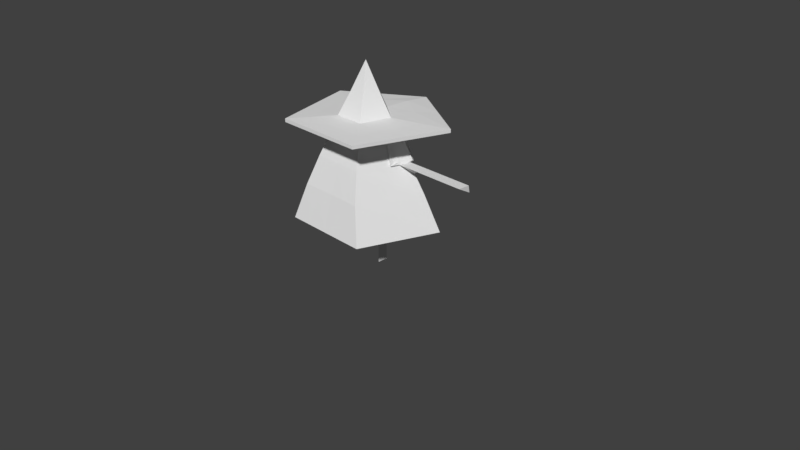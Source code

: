# Source: witch0-6b.blend  (saved by Blender 2.79.0; exported with 4.5.12 LTS)
import bpy
from mathutils import Matrix  # noqa: F401  (used for matrix-valued properties, if any)

bpy.ops.wm.read_factory_settings(use_empty=True)
scene = bpy.context.scene
scene.name = 'Scene'

# ---- collections
col_collection_1 = bpy.data.collections.new('Collection 1'); scene.collection.children.link(col_collection_1)

# ---- materials (node trees are filled in below, after node groups)
mat_material_001 = bpy.data.materials.new('Material.001')
mat_material_001.alpha_threshold = 0.0
mat_material_001.use_transparent_shadow = False
mat_material_001.roughness = 0.5
mat_material_001.specular_intensity = 0.6677

# ---- material node trees

# ---- world
world_world = bpy.data.worlds.new('World'); scene.world = world_world
world_world.color = (0.05088, 0.05088, 0.05088)
world_world.use_sun_shadow = False
world_world.sun_shadow_jitter_overblur = 0.0
world_world.cycles.sampling_method = 'MANUAL'

# ---- cameras
cam_camera = bpy.data.cameras.new('Camera')
cam_camera.clip_end = 100.0
cam_camera.lens = 35.0
cam_camera.sensor_width = 32.0
cam_camera.sensor_height = 18.0
cam_camera.ortho_scale = 7.314
cam_camera.dof.focus_distance = 0.0
cam_camera.dof.aperture_fstop = 128.0

# ---- meshes
me_cone_006 = bpy.data.meshes.new('Cone.006')
me_cone_006.from_pydata([(-1.04, 0.2017, 1.294), (-1.043, 0.1799, 1.388), (-1.303, 0.2017, 1.294), (-1.303, 0.02928, 1.388), (-1.307, 0.1799, 1.388), (-1.339, 0.2017, 1.294), (-1.339, 0.02928, 1.388), (-1.343, 0.1799, 1.388), (-1.378, 0.2017, 1.294), (-1.378, 0.02928, 1.388), (-1.383, 0.1799, 1.388), (-1.499, 0.2017, 1.294), (-1.499, 0.02928, 1.388), (-1.504, 0.1799, 1.388), (-0.252, -0.06269, 0.7989), (-0.252, 0.07394, 0.7989), (-0.1553, 0.07624, 0.7989), (-0.252, -0.06269, 0.3698), (-0.252, 0.07394, 0.3698), (-0.1553, 0.07624, 0.3698), (-0.252, -0.06269, 0.3313), (-0.252, 0.07394, 0.3313), (-0.1553, 0.07624, 0.3313), (-0.252, -0.06269, 0.2899), (-0.252, 0.07394, 0.2899), (-0.1553, 0.07624, 0.2899), (-0.252, -0.06269, 0.2486), (-0.252, 0.07394, 0.2486), (-0.1553, 0.07624, 0.2486), (-0.1553, 0.07624, 0.06228), (1.043, 0.1799, 1.388), (1.303, 0.2017, 1.294), (1.303, 0.02928, 1.388), (1.307, 0.1799, 1.388), (1.339, 0.2017, 1.294), (1.339, 0.02928, 1.388), (1.343, 0.1799, 1.388), (1.378, 0.2017, 1.294), (1.378, 0.02928, 1.388), (1.383, 0.1799, 1.388), (1.499, 0.2017, 1.294), (1.499, 0.02928, 1.388), (1.504, 0.1799, 1.388), (0.252, -0.06269, 0.7989), (0.252, 0.07394, 0.7989), (0.1553, 0.07624, 0.7989), (0.252, -0.06269, 0.3698), (0.252, 0.07394, 0.3698), (0.1553, 0.07624, 0.3698), (0.252, -0.06269, 0.3313), (0.252, 0.07394, 0.3313), (0.1553, 0.07624, 0.3313), (0.252, -0.06269, 0.2899), (0.252, 0.07394, 0.2899), (0.1553, 0.07624, 0.2899), (0.252, -0.06269, 0.2486), (0.252, 0.07394, 0.2486), (0.1553, 0.07624, 0.2486), (0.1553, 0.07624, 0.06228), (-0.252, -0.06269, 0.06228), (-0.252, 0.07394, 0.06228), (0.252, -0.06269, 0.06228), (0.252, 0.07394, 0.06228), (-0.2213, -0.3046, 1.8), (0.2213, -0.3046, 1.8), (0.0, -0.3046, 1.8), (0.0, -0.4711, 1.388), (-1.04, 0.02928, 1.388), (1.04, 0.2017, 1.294), (1.04, 0.02928, 1.388), (-0.4665, -0.08883, 1.388), (-0.2601, -0.358, 1.668), (-0.3714, -0.09778, 1.605), (0.26, -0.3578, 1.669), (0.4737, -0.06646, 1.388), (0.3876, -0.03441, 1.616), (-0.2213, -0.3046, 1.8), (-0.3581, 0.1164, 1.8), (-0.5538, 0.1799, 1.388), (-0.5048, 0.02928, 1.388), (0.0, 0.3693, 1.814), (0.2213, -0.3046, 1.8), (0.3581, 0.1164, 1.8), (0.0, 0.5806, 1.392), (0.5048, 0.02928, 1.388), (0.5538, 0.1799, 1.388), (-0.4665, -0.08883, 1.388), (-0.2601, -0.358, 1.668), (-0.3714, -0.09778, 1.605), (0.26, -0.3578, 1.669), (0.4737, -0.06646, 1.388), (0.3876, -0.03441, 1.616), (-0.3943, 0.1405, 1.764), (-0.003926, 0.4667, 1.778), (-0.009471, 0.6307, 1.43), (-0.2465, -0.3519, 1.769), (-0.593, 0.2097, 1.385), (-0.5127, 0.03075, 1.428), (-0.4804, -0.06729, 1.41), (0.3993, 0.14, 1.778), (0.257, -0.3415, 1.768), (0.5731, 0.2124, 1.412), (0.5228, 0.03577, 1.422), (0.4953, -0.02167, 1.423), (-0.2804, -0.3759, 1.694), (-0.3916, -0.08303, 1.632), (0.2759, -0.3729, 1.695), (0.4131, -0.009246, 1.647), (-0.1998, 0.309, 1.787), (-0.0009532, 0.5738, 1.611), (-0.3282, -0.1118, 1.765), (-0.4757, 0.1718, 1.59), (-0.5407, 0.1367, 1.419), (-0.2908, 0.4318, 1.42), (-0.4897, -0.03564, 1.434), (0.2001, 0.2974, 1.77), (0.3163, -0.1138, 1.774), (0.4711, 0.19, 1.591), (0.5496, 0.1292, 1.418), (0.2843, 0.4387, 1.421), (0.5173, -0.01258, 1.411), (-0.2674, -0.3603, 1.718), (-0.3318, -0.2549, 1.67), (-0.4524, -0.07594, 1.502), (0.2764, -0.3521, 1.726), (0.3247, -0.2258, 1.687), (0.4574, -0.03585, 1.494), (0.2432, 0.3717, 1.604), (-0.2444, 0.3627, 1.595), (-0.1902, 0.2875, 1.807), (-9.004e-05, 0.4371, 1.814), (-0.3077, -0.1113, 1.8), (-0.3804, 0.1378, 1.8), (-0.5622, 0.1239, 1.388), (-0.5774, 0.211, 1.424), (-0.3018, 0.4837, 1.385), (-0.5158, -0.0351, 1.388), (-0.5362, 0.03477, 1.388), (0.19, 0.2875, 1.807), (0.3076, -0.1113, 1.8), (0.3802, 0.1378, 1.8), (0.562, 0.1239, 1.388), (0.5692, 0.2321, 1.396), (0.3119, 0.4266, 1.393), (0.5195, -0.02187, 1.388), (0.536, 0.03477, 1.388), (-0.2557, -0.3919, 1.734), (-0.2763, -0.4235, 1.668), (-0.3354, -0.2695, 1.637), (-0.3945, -0.1156, 1.605), (-0.445, -0.1103, 1.497), (-0.4954, -0.105, 1.388), (0.2555, -0.3918, 1.734), (0.276, -0.4233, 1.669), (0.3437, -0.2319, 1.642), (0.4115, -0.04058, 1.616), (0.4572, -0.05955, 1.502), (0.503, -0.07851, 1.388), (-0.2351, -0.3603, 1.8), (0.02016, 0.6177, 1.406), (0.2349, -0.3603, 1.8), (0.0, 0.0, 2.553), (-0.2213, -0.3046, 1.8), (-0.3581, 0.1164, 1.8), (0.0, 0.3693, 1.814), (0.2213, -0.3046, 1.8), (0.3581, 0.1164, 1.8), (0.0, -0.3046, 1.8), (0.0, -0.1523, 2.177), (-0.6112, -0.7497, 1.813), (-0.989, 0.4129, 1.813), (8.037e-09, 1.0, 1.831), (0.6112, -0.7497, 1.813), (0.989, 0.4129, 1.813), (8.037e-09, -0.7497, 1.813), (8.037e-09, 1.0, 1.875), (-0.3223, 0.101, 1.892), (-4.425e-05, 0.3284, 1.905), (-0.6112, -0.7497, 1.857), (-0.989, 0.4129, 1.857), (0.6112, -0.7497, 1.857), (0.989, 0.4129, 1.857), (8.033e-09, -0.7497, 1.857), (0.1078, -0.1484, 2.186), (0.0006377, 0.1839, 2.181), (-0.1764, 0.05731, 2.182), (0.1717, 0.0558, 2.192), (-0.1096, -0.1509, 2.18), (0.4131, -0.5228, 1.871), (4.016e-09, -0.5232, 1.87), (-0.4128, -0.5224, 1.872), (-0.6682, 0.2629, 1.872), (0.6661, 0.2622, 1.876), (4.018e-09, 0.679, 1.899), (0.3184, 0.09978, 1.9), (-0.199, -0.2775, 1.893), (-4.425e-05, -0.2789, 1.889), (0.1993, -0.2781, 1.891), (-0.6735, 0.2646, 1.798), (-0.4163, -0.5272, 1.798), (4.018e-09, -0.5272, 1.798), (0.4163, -0.5272, 1.798), (0.6735, 0.2646, 1.798), (4.018e-09, 0.6847, 1.825), (0.2897, -0.09414, 1.8), (0.8001, -0.1684, 1.813), (0.8001, -0.1684, 1.857), (0.1398, -0.0463, 2.189), (0.5396, -0.1303, 1.874), (0.2588, -0.08916, 1.895), (0.2588, -0.08916, 1.895), (0.5449, -0.1313, 1.798), (0.1791, 0.2428, 1.807), (0.4945, 0.7065, 1.822), (0.4945, 0.7065, 1.866), (0.08618, 0.1198, 2.187), (0.333, 0.4706, 1.887), (0.1592, 0.2141, 1.903), (0.1592, 0.2141, 1.903), (0.3368, 0.4747, 1.811), (-0.1791, 0.2428, 1.807), (-0.4945, 0.7065, 1.822), (-0.1612, 0.2147, 1.899), (-0.4945, 0.7065, 1.866), (-0.08787, 0.1206, 2.182), (-0.3341, 0.471, 1.885), (-0.1612, 0.2147, 1.899), (-0.3368, 0.4747, 1.811), (-0.2897, -0.09414, 1.8), (-0.8001, -0.1684, 1.813), (-0.8001, -0.1684, 1.857), (-0.143, -0.04679, 2.181), (-0.5405, -0.1298, 1.872), (-0.2606, -0.08823, 1.892), (-0.2606, -0.08823, 1.892), (-0.5449, -0.1313, 1.798), (-0.252, -0.06269, 0.7989), (-0.252, 0.07394, 0.7989), (-0.252, -0.06269, 0.3698), (-0.252, 0.07394, 0.3698), (-1.04, 0.2017, 1.294), (-1.043, 0.1799, 1.388), (-0.1553, 0.07624, 0.06228), (-0.252, -0.06269, 0.5531), (-0.252, 0.07394, 0.5531), (1.043, 0.1799, 1.388), (0.1553, 0.07624, 0.06228), (0.252, -0.06269, 0.5531), (0.252, 0.07394, 0.5531), (0.1553, 0.07624, 0.5531), (-0.252, -0.06269, 0.06228), (-0.252, 0.07394, 0.06228), (-0.252, -0.06269, 0.02976), (-0.252, 0.07394, 0.02976), (-0.1553, 0.07624, 0.02976), (-0.252, -0.06269, 0.006104), (-0.252, 0.07394, 0.006104), (-0.1553, 0.07624, 0.006104), (0.252, -0.06269, 0.06228), (0.252, 0.07394, 0.06228), (0.252, -0.06269, 0.02976), (0.252, 0.07394, 0.02976), (0.1553, 0.07624, 0.02976), (0.252, -0.06269, 0.006104), (0.252, 0.07394, 0.006104), (0.1553, 0.07624, 0.006104), (-0.3423, -0.4711, 1.388), (-0.5538, 0.1799, 1.388), (-0.5048, 0.02928, 1.388), (0.0, 0.5806, 1.392), (0.5048, 0.02928, 1.388), (-0.9767, 0.02928, 1.388), (-0.9474, 0.1799, 1.388), (-0.6207, 0.2017, 1.248), (-0.9458, 0.02928, 1.388), (-0.673, 0.02928, 1.388), (-0.673, 0.2017, 1.294), (-0.673, 0.1799, 1.388), (-0.9458, 0.2017, 1.294), (-0.9785, 0.1799, 1.388), (-0.9767, 0.2017, 1.294), (-1.007, 0.2017, 1.294), (-1.007, 0.02928, 1.388), (-1.009, 0.1799, 1.388), (-1.04, 0.02928, 1.388), (-0.747, 0.2427, 1.004), (-0.4492, -0.5955, 1.02), (0.0, 0.8234, 0.5531), (0.0, -0.706, 0.5531), (0.5878, -0.706, 0.5531), (0.9767, 0.02928, 1.388), (0.9474, 0.1799, 1.388), (0.3423, -0.4711, 1.388), (0.5538, 0.1799, 1.388), (0.6207, 0.2017, 1.248), (0.9458, 0.02928, 1.388), (0.673, 0.02928, 1.388), (0.673, 0.2017, 1.294), (0.673, 0.1799, 1.388), (0.9458, 0.2017, 1.294), (0.9785, 0.1799, 1.388), (0.9767, 0.2017, 1.294), (1.007, 0.2017, 1.294), (1.007, 0.02928, 1.388), (1.009, 0.1799, 1.388), (1.04, 0.2017, 1.294), (1.04, 0.02928, 1.388), (0.747, 0.2427, 1.004), (0.0, -0.5903, 1.023), (0.0, 0.7228, 1.023), (0.4492, -0.5955, 1.02), (-0.5878, -0.706, 0.5531), (-0.9511, 0.309, 0.5531), (-0.1553, 0.07624, 0.5531), (0.0, 0.3058, 0.5531), (0.9511, 0.309, 0.5531), (-0.1711, -0.4711, 1.388), (-0.2246, -0.5929, 1.022), (-0.2939, -0.706, 0.5531), (0.2939, -0.706, 0.5531), (0.2246, -0.5929, 1.022), (0.2567, -0.4711, 1.388), (0.1711, -0.4711, 1.388)], [], [(67, 1, 4, 3), (3, 4, 7, 6), (1, 0, 2, 4), (0, 67, 3, 2), (6, 7, 10, 9), (4, 2, 5, 7), (2, 3, 6, 5), (9, 10, 13, 12), (7, 5, 8, 10), (5, 6, 9, 8), (12, 13, 11), (10, 8, 11, 13), (8, 9, 12, 11), (19, 17, 20, 22), (16, 14, 17, 19), (15, 16, 19, 18), (22, 20, 23, 25), (18, 19, 22, 21), (17, 18, 21, 20), (25, 23, 26, 28), (21, 22, 25, 24), (20, 21, 24, 23), (28, 26, 59, 29), (24, 25, 28, 27), (23, 24, 27, 26), (27, 28, 29, 60), (26, 27, 60, 59), (69, 32, 33, 30), (32, 35, 36, 33), (30, 33, 31, 68), (68, 31, 32, 69), (35, 38, 39, 36), (33, 36, 34, 31), (31, 34, 35, 32), (38, 41, 42, 39), (36, 39, 37, 34), (34, 37, 38, 35), (41, 40, 42), (39, 42, 40, 37), (37, 40, 41, 38), (48, 51, 49, 46), (45, 48, 46, 43), (44, 47, 48, 45), (43, 46, 47, 44), (51, 54, 52, 49), (47, 50, 51, 48), (46, 49, 50, 47), (54, 57, 55, 52), (50, 53, 54, 51), (49, 52, 53, 50), (57, 58, 61, 55), (53, 56, 57, 54), (52, 55, 56, 53), (56, 62, 58, 57), (55, 61, 62, 56), (266, 316, 66, 65, 63, 71), (292, 73, 64, 65, 66, 322), (71, 72, 70, 266), (74, 75, 73, 292), (82, 81, 160, 139, 140), (90, 84, 145, 144, 157), (89, 91, 155, 154, 153), (85, 83, 159, 143, 142), (134, 112, 97, 114, 98, 123, 105, 122, 104, 121, 95, 110, 92, 111), (128, 111, 92, 108), (101, 117, 99, 116, 100, 124, 106, 125, 107, 126, 103, 120, 102, 118), (127, 115, 99, 117), (91, 90, 157, 156, 155), (78, 79, 137, 133, 96), (77, 80, 130, 129, 132), (87, 76, 158, 146, 147), (83, 78, 96, 135, 159), (88, 87, 147, 148, 149), (86, 88, 149, 150, 151), (79, 86, 151, 136, 137), (81, 89, 153, 152, 160), (76, 77, 132, 131, 158), (84, 85, 142, 141, 145), (80, 82, 140, 138, 130), (119, 127, 117, 101), (94, 109, 127, 119), (109, 93, 115, 127), (109, 128, 108, 93), (94, 113, 128, 109), (113, 134, 111, 128), (93, 108, 129, 130), (92, 110, 131, 132), (112, 134, 96, 133), (134, 113, 135, 96), (114, 97, 137, 136), (115, 93, 130, 138), (116, 99, 140, 139), (101, 118, 141, 142), (119, 101, 142, 143), (102, 120, 144, 145), (121, 104, 147, 146), (122, 105, 149, 148), (123, 98, 151, 150), (106, 124, 152, 153), (107, 125, 154, 155), (103, 126, 156, 157), (108, 92, 132, 129), (110, 95, 158, 131), (97, 112, 133, 137), (113, 94, 159, 135), (98, 114, 136, 151), (99, 115, 138, 140), (100, 116, 139, 160), (118, 102, 145, 141), (94, 119, 143, 159), (120, 103, 157, 144), (95, 121, 146, 158), (104, 122, 148, 147), (105, 123, 150, 149), (124, 100, 160, 152), (125, 106, 153, 154), (126, 107, 155, 156), (226, 176, 185, 224), (195, 196, 168, 187), (234, 195, 187, 231), (218, 215, 186, 194), (197, 183, 168, 196), (210, 207, 183, 197), (235, 199, 169, 229), (200, 201, 172, 174), (211, 202, 173, 205), (199, 200, 174, 169), (227, 198, 170, 221), (219, 203, 171, 213), (174, 172, 180, 182), (229, 169, 178, 230), (221, 170, 179, 223), (205, 173, 181, 206), (213, 171, 175, 214), (169, 174, 182, 178), (188, 189, 182, 180), (232, 191, 179, 230), (225, 193, 175, 223), (208, 188, 180, 206), (216, 192, 181, 214), (189, 190, 178, 182), (183, 207, 186, 161), (184, 224, 185, 161), (187, 168, 161), (186, 215, 184, 161), (185, 231, 187, 161), (168, 183, 161), (196, 195, 190, 189), (217, 194, 192, 216), (209, 197, 188, 208), (222, 177, 193, 225), (233, 176, 191, 232), (197, 196, 189, 188), (204, 210, 197, 165), (165, 197, 196, 167), (212, 218, 194, 166), (228, 162, 195, 234), (162, 167, 196, 195), (220, 163, 176, 226), (212, 164, 203, 219), (220, 163, 198, 227), (162, 167, 200, 199), (204, 166, 202, 211), (167, 165, 201, 200), (228, 162, 199, 235), (165, 204, 211, 201), (166, 194, 210, 204), (194, 209, 208, 192), (192, 208, 206, 181), (172, 205, 206, 180), (201, 211, 205, 172), (194, 186, 207, 210), (166, 212, 219, 202), (164, 177, 218, 212), (177, 217, 216, 193), (193, 216, 214, 175), (173, 213, 214, 181), (202, 219, 213, 173), (177, 184, 215, 218), (164, 220, 227, 203), (164, 220, 226, 177), (176, 222, 225, 191), (191, 225, 223, 179), (171, 221, 223, 175), (203, 227, 221, 171), (177, 226, 224, 184), (163, 228, 235, 198), (163, 228, 234, 176), (195, 233, 232, 190), (190, 232, 230, 178), (170, 229, 230, 179), (198, 235, 229, 170), (176, 234, 231, 185), (236, 237, 239, 238), (243, 244, 313), (247, 249, 248), (242, 250, 252, 254), (254, 252, 255, 257), (251, 242, 254, 253), (250, 251, 253, 252), (255, 256, 257), (253, 254, 257, 256), (252, 253, 256, 255), (246, 262, 260, 258), (262, 265, 263, 260), (259, 261, 262, 246), (258, 260, 261, 259), (263, 265, 264), (261, 264, 265, 262), (260, 263, 264, 261), (318, 317, 286, 311), (275, 277, 272, 274), (312, 285, 309, 287), (267, 273, 276, 277), (273, 268, 275, 276), (268, 267, 277, 275), (278, 274, 271, 280), (268, 273, 285, 286, 266), (277, 276, 278, 272), (276, 275, 274, 278), (271, 279, 283, 282), (272, 278, 280, 279), (274, 272, 279, 271), (282, 283, 241, 284), (279, 280, 281, 283), (280, 271, 282, 281), (283, 281, 240, 241), (281, 282, 284, 240), (317, 308, 66, 316), (286, 285, 312, 311), (309, 285, 273, 267, 269), (319, 289, 310, 320), (296, 295, 291, 298), (315, 287, 309, 307), (293, 298, 297, 294), (294, 297, 296, 270), (270, 296, 298, 293), (299, 301, 290, 295), (270, 292, 310, 307, 294), (298, 291, 299, 297), (297, 299, 295, 296), (290, 303, 304, 300), (291, 300, 301, 299), (295, 290, 300, 291), (303, 306, 245, 304), (300, 304, 302, 301), (301, 302, 303, 290), (304, 245, 305, 302), (302, 305, 306, 303), (320, 322, 66, 308), (310, 289, 315, 307), (309, 269, 293, 294, 307), (287, 314, 313, 244, 312), (312, 244, 243, 313, 314, 288, 318, 311), (287, 315, 248, 249, 314), (315, 289, 319, 288, 314, 249, 247, 248), (286, 317, 316, 266), (288, 308, 317, 318), (310, 292, 321, 322, 320), (288, 319, 320, 308)])
_uv = me_cone_006.uv_layers.new(name='UVMap')
_uv.uv.foreach_set('vector', [0.2142, 0.9188, 0.2373, 0.9191, 0.2373, 0.946, 0.2142, 0.9454, 0.2142, 0.9454, 0.2373, 0.946, 0.2373, 0.9511, 0.2142, 0.9505, 0.9686, 0.5779, 0.9834, 0.5775, 0.9834, 0.6042, 0.9686, 0.6048, 0.9338, 0.3892, 0.964, 0.3892, 0.964, 0.4159, 0.9338, 0.4159, 0.2142, 0.9505, 0.2373, 0.9511, 0.2373, 0.9569, 0.2142, 0.9563, 0.9686, 0.6048, 0.9834, 0.6042, 0.9834, 0.6093, 0.9686, 0.6099, 0.9338, 0.4159, 0.964, 0.4159, 0.964, 0.421, 0.9338, 0.421, 0.2142, 0.9563, 0.2373, 0.9569, 0.2373, 0.9744, 0.2142, 0.9737, 0.9686, 0.6099, 0.9834, 0.6093, 0.9834, 0.6151, 0.9686, 0.6157, 0.9338, 0.421, 0.964, 0.421, 0.964, 0.4267, 0.9338, 0.4267, 0.9699, 0.7507, 0.9588, 0.7305, 0.9699, 0.7207, 0.9686, 0.6157, 0.9834, 0.6151, 0.9834, 0.6325, 0.9686, 0.6332, 0.9338, 0.4267, 0.964, 0.4267, 0.964, 0.4441, 0.9338, 0.4441, 0.9016, 0.842, 0.8797, 0.8426, 0.8797, 0.8368, 0.9016, 0.8361, 0.9016, 0.9075, 0.8797, 0.9082, 0.8797, 0.8426, 0.9016, 0.842, 0.9472, 0.9071, 0.9323, 0.9071, 0.9323, 0.8418, 0.9472, 0.8418, 0.9016, 0.8361, 0.8797, 0.8368, 0.8797, 0.8304, 0.9016, 0.8298, 0.9472, 0.8418, 0.9323, 0.8418, 0.9323, 0.836, 0.9472, 0.836, 0.9323, 0.9378, 0.9533, 0.9377, 0.9533, 0.9436, 0.9323, 0.9436, 0.9016, 0.8298, 0.8797, 0.8304, 0.8797, 0.8241, 0.9016, 0.8235, 0.9472, 0.836, 0.9323, 0.836, 0.9323, 0.8297, 0.9472, 0.8297, 0.9323, 0.9436, 0.9533, 0.9436, 0.9533, 0.9499, 0.9323, 0.95, 0.9016, 0.8235, 0.8797, 0.8241, 0.8797, 0.7957, 0.9016, 0.795, 0.9472, 0.8297, 0.9323, 0.8297, 0.9323, 0.8234, 0.9472, 0.8234, 0.9323, 0.95, 0.9533, 0.9499, 0.9533, 0.9562, 0.9323, 0.9563, 0.9472, 0.8234, 0.9323, 0.8234, 0.9323, 0.795, 0.9472, 0.7951, 0.9323, 0.9563, 0.9533, 0.9562, 0.9533, 0.9846, 0.9323, 0.9847, 0.5712, 0.9276, 0.5712, 0.9543, 0.548, 0.9549, 0.548, 0.928, 0.5712, 0.9543, 0.5712, 0.9594, 0.548, 0.96, 0.548, 0.9549, 0.6891, 0.9283, 0.6891, 0.9015, 0.7038, 0.902, 0.7038, 0.9287, 0.8965, 0.5354, 0.8965, 0.5087, 0.9267, 0.5087, 0.9267, 0.5354, 0.5712, 0.9594, 0.5712, 0.9652, 0.548, 0.9658, 0.548, 0.96, 0.6891, 0.9015, 0.6891, 0.8963, 0.7038, 0.8969, 0.7038, 0.902, 0.8965, 0.5087, 0.8965, 0.5036, 0.9267, 0.5036, 0.9267, 0.5087, 0.5712, 0.9652, 0.5712, 0.9826, 0.548, 0.9833, 0.548, 0.9658, 0.6891, 0.8963, 0.6891, 0.8906, 0.7038, 0.8912, 0.7038, 0.8969, 0.8965, 0.5036, 0.8965, 0.4978, 0.9267, 0.4978, 0.9267, 0.5036, 0.9281, 0.7207, 0.9281, 0.7507, 0.917, 0.7409, 0.6891, 0.8906, 0.6891, 0.8731, 0.7038, 0.8738, 0.7038, 0.8912, 0.8965, 0.4978, 0.8965, 0.4804, 0.9267, 0.4804, 0.9267, 0.4978, 0.7871, 0.2149, 0.7871, 0.209, 0.8092, 0.2098, 0.8092, 0.2157, 0.7871, 0.2804, 0.7871, 0.2149, 0.8092, 0.2157, 0.8092, 0.2812, 0.8489, 0.8266, 0.8489, 0.8919, 0.8341, 0.8919, 0.8341, 0.8266, 0.9379, 0.5776, 0.9379, 0.6431, 0.917, 0.6431, 0.917, 0.5775, 0.7871, 0.209, 0.7871, 0.2027, 0.8092, 0.2035, 0.8092, 0.2098, 0.8489, 0.8919, 0.8489, 0.8977, 0.8341, 0.8978, 0.8341, 0.8919, 0.9379, 0.6431, 0.9379, 0.649, 0.917, 0.649, 0.917, 0.6431, 0.7871, 0.2027, 0.7871, 0.1964, 0.8092, 0.1971, 0.8092, 0.2035, 0.8489, 0.8977, 0.8489, 0.904, 0.8341, 0.9041, 0.8341, 0.8978, 0.9379, 0.649, 0.9379, 0.6553, 0.917, 0.6553, 0.917, 0.649, 0.7871, 0.1964, 0.7871, 0.168, 0.8092, 0.1687, 0.8092, 0.1971, 0.8489, 0.904, 0.8489, 0.9103, 0.8341, 0.9104, 0.8341, 0.9041, 0.9379, 0.6553, 0.9379, 0.6617, 0.917, 0.6616, 0.917, 0.6553, 0.8489, 0.9103, 0.8489, 0.9387, 0.8341, 0.9387, 0.8341, 0.9104, 0.9379, 0.6617, 0.9379, 0.6901, 0.917, 0.6901, 0.917, 0.6616, 0.284, 0.8373, 0.284, 0.8111, 0.284, 0.785, 0.3521, 0.785, 0.3521, 0.8188, 0.3303, 0.8247, 0.284, 0.7326, 0.3303, 0.7452, 0.3521, 0.7511, 0.3521, 0.785, 0.284, 0.785, 0.284, 0.7588, 0.7354, 0.9138, 0.7453, 0.873, 0.7793, 0.8704, 0.7793, 0.9297, 0.3225, 0.9302, 0.2867, 0.9302, 0.284, 0.8792, 0.3292, 0.8679, 0.5648, 0.5917, 0.5021, 0.5657, 0.4969, 0.5586, 0.5332, 0.5749, 0.5695, 0.5913, 0.7207, 0.3851, 0.7061, 0.38, 0.7054, 0.3752, 0.714, 0.378, 0.7227, 0.3807, 0.8399, 0.2214, 0.8417, 0.1683, 0.8455, 0.168, 0.8455, 0.199, 0.8455, 0.23, 0.6832, 0.3719, 0.6195, 0.4548, 0.6139, 0.4515, 0.6444, 0.4078, 0.6753, 0.3693, 0.6203, 0.6712, 0.6234, 0.6591, 0.6283, 0.643, 0.6319, 0.6329, 0.6298, 0.6272, 0.6443, 0.6281, 0.6664, 0.6296, 0.6786, 0.6039, 0.6875, 0.5855, 0.6914, 0.5882, 0.6997, 0.5905, 0.6894, 0.6279, 0.6804, 0.6667, 0.6506, 0.668, 0.6646, 0.6904, 0.6506, 0.668, 0.6804, 0.6667, 0.6946, 0.6874, 0.7394, 0.7342, 0.7693, 0.7415, 0.7991, 0.7518, 0.7988, 0.7925, 0.7976, 0.8285, 0.7906, 0.8293, 0.7858, 0.8323, 0.7844, 0.8087, 0.7777, 0.7733, 0.7531, 0.7754, 0.7414, 0.7718, 0.739, 0.7696, 0.7409, 0.7623, 0.7403, 0.7474, 0.05012, 0.7454, 0.07865, 0.7465, 0.08096, 0.7853, 0.04968, 0.79, 0.5151, 0.9239, 0.5151, 0.9516, 0.5117, 0.9509, 0.5123, 0.937, 0.5128, 0.9231, 0.6787, 0.5411, 0.702, 0.5342, 0.7011, 0.539, 0.6873, 0.5426, 0.674, 0.547, 0.4933, 0.6749, 0.5586, 0.6584, 0.5665, 0.6652, 0.53, 0.6724, 0.4936, 0.6796, 0.05521, 0.9674, 0.05655, 0.9464, 0.06419, 0.9508, 0.06419, 0.9617, 0.06419, 0.9725, 0.6195, 0.4548, 0.6787, 0.5411, 0.674, 0.547, 0.6331, 0.5014, 0.6139, 0.4515, 0.07871, 0.8834, 0.07704, 0.84, 0.083, 0.8316, 0.083, 0.8569, 0.083, 0.8822, 0.5152, 0.8628, 0.5152, 0.8922, 0.5117, 0.8925, 0.5117, 0.878, 0.5117, 0.8634, 0.702, 0.5342, 0.7203, 0.5288, 0.7227, 0.5333, 0.7119, 0.5362, 0.7011, 0.539, 0.9699, 0.6886, 0.9686, 0.6695, 0.9772, 0.6637, 0.9772, 0.6737, 0.9772, 0.6837, 0.4579, 0.6171, 0.4933, 0.6749, 0.4936, 0.6796, 0.4718, 0.6464, 0.45, 0.6132, 0.7061, 0.38, 0.6832, 0.3719, 0.6753, 0.3693, 0.6918, 0.3709, 0.7054, 0.3752, 0.5586, 0.6584, 0.5648, 0.5917, 0.5695, 0.5913, 0.568, 0.6282, 0.5665, 0.6652, 0.01956, 0.7449, 0.05012, 0.7454, 0.04968, 0.79, 0.01979, 0.801, 0.02114, 0.6913, 0.04935, 0.697, 0.05012, 0.7454, 0.01956, 0.7449, 0.04935, 0.697, 0.07833, 0.706, 0.07865, 0.7465, 0.05012, 0.7454, 0.6807, 0.7158, 0.6646, 0.6904, 0.6946, 0.6874, 0.7047, 0.7053, 0.6546, 0.7188, 0.6365, 0.6963, 0.6646, 0.6904, 0.6807, 0.7158, 0.6365, 0.6963, 0.6203, 0.6712, 0.6506, 0.668, 0.6646, 0.6904, 0.5695, 0.6686, 0.5316, 0.6756, 0.53, 0.6724, 0.5665, 0.6652, 0.6804, 0.6667, 0.6894, 0.6279, 0.6955, 0.6285, 0.6862, 0.6671, 0.6234, 0.6591, 0.6203, 0.6712, 0.6139, 0.6701, 0.618, 0.6568, 0.7005, 0.8086, 0.6951, 0.7535, 0.702, 0.7493, 0.702, 0.8105, 0.6319, 0.6329, 0.6283, 0.643, 0.6213, 0.643, 0.6239, 0.6322, 0.07865, 0.7465, 0.07833, 0.706, 0.08482, 0.709, 0.08482, 0.7461, 0.7988, 0.7925, 0.7991, 0.7518, 0.803, 0.7529, 0.803, 0.7925, 0.7394, 0.7342, 0.7403, 0.7474, 0.7354, 0.7477, 0.7373, 0.7314, 0.01956, 0.7449, 0.01979, 0.801, 0.01668, 0.7987, 0.01535, 0.7495, 0.7409, 0.7623, 0.739, 0.7696, 0.7354, 0.7709, 0.7354, 0.7619, 0.6914, 0.5882, 0.6875, 0.5855, 0.685, 0.5775, 0.6949, 0.5837, 0.6786, 0.6039, 0.6664, 0.6296, 0.6631, 0.624, 0.6741, 0.6008, 0.6443, 0.6281, 0.6298, 0.6272, 0.6265, 0.6213, 0.6448, 0.6227, 0.7858, 0.8323, 0.7906, 0.8293, 0.7922, 0.836, 0.7814, 0.8398, 0.7777, 0.7733, 0.7844, 0.8087, 0.7771, 0.8089, 0.7727, 0.7779, 0.7414, 0.7718, 0.7531, 0.7754, 0.7541, 0.7789, 0.7354, 0.7799, 0.6946, 0.6874, 0.6804, 0.6667, 0.6862, 0.6671, 0.6983, 0.6846, 0.6894, 0.6279, 0.6997, 0.5905, 0.7047, 0.5899, 0.6955, 0.6285, 0.6283, 0.643, 0.6234, 0.6591, 0.618, 0.6568, 0.6213, 0.643, 0.03879, 0.6757, 0.02114, 0.6913, 0.01744, 0.6962, 0.03169, 0.6697, 0.6298, 0.6272, 0.6319, 0.6329, 0.6239, 0.6322, 0.6265, 0.6213, 0.08096, 0.7853, 0.07865, 0.7465, 0.08482, 0.7461, 0.08482, 0.7831, 0.7976, 0.8285, 0.7988, 0.7925, 0.803, 0.7925, 0.803, 0.8321, 0.7403, 0.7474, 0.7409, 0.7623, 0.7354, 0.7619, 0.7354, 0.7477, 0.02114, 0.6913, 0.01956, 0.7449, 0.01535, 0.7495, 0.01744, 0.6962, 0.739, 0.7696, 0.7414, 0.7718, 0.7354, 0.7799, 0.7354, 0.7709, 0.6997, 0.5905, 0.6914, 0.5882, 0.6949, 0.5837, 0.7047, 0.5899, 0.6875, 0.5855, 0.6786, 0.6039, 0.6741, 0.6008, 0.685, 0.5775, 0.6664, 0.6296, 0.6443, 0.6281, 0.6448, 0.6227, 0.6631, 0.624, 0.7906, 0.8293, 0.7976, 0.8285, 0.803, 0.8321, 0.7922, 0.836, 0.7844, 0.8087, 0.7858, 0.8323, 0.7814, 0.8398, 0.7771, 0.8089, 0.7531, 0.7754, 0.7777, 0.7733, 0.7727, 0.7779, 0.7541, 0.7789, 0.821, 0.1226, 0.7907, 0.1226, 0.8067, 0.07542, 0.8234, 0.07603, 0.18, 0.7783, 0.1495, 0.7789, 0.1495, 0.7314, 0.1663, 0.7308, 0.7868, 0.4778, 0.7563, 0.4777, 0.7705, 0.4303, 0.7873, 0.4302, 0.4832, 0.8168, 0.4808, 0.7701, 0.4972, 0.7687, 0.5133, 0.8162, 0.1189, 0.7786, 0.1329, 0.7298, 0.1495, 0.7314, 0.1495, 0.7789, 0.7701, 0.6855, 0.7695, 0.6371, 0.7859, 0.6376, 0.8005, 0.6862, 0.4883, 0.2498, 0.5491, 0.2301, 0.5832, 0.2599, 0.494, 0.2888, 0.5491, 0.1665, 0.5491, 0.1029, 0.5832, 0.07304, 0.5832, 0.1665, 0.4883, 0.08318, 0.4276, 0.06352, 0.4048, 0.01529, 0.494, 0.04417, 0.5491, 0.2301, 0.5491, 0.1665, 0.5832, 0.1665, 0.5832, 0.2599, 0.3953, 0.218, 0.4276, 0.2695, 0.4048, 0.3177, 0.3597, 0.2421, 0.3953, 0.115, 0.3631, 0.1665, 0.3146, 0.1665, 0.3597, 0.09089, 0.548, 0.8036, 0.548, 0.7102, 0.5546, 0.7102, 0.5546, 0.8036, 0.8863, 0.671, 0.8863, 0.7645, 0.8797, 0.7645, 0.8797, 0.671, 0.8965, 0.3618, 0.8965, 0.274, 0.9031, 0.2742, 0.9031, 0.362, 0.8917, 0.1087, 0.8917, 0.2022, 0.8851, 0.2022, 0.8851, 0.1087, 0.3894, 0.8204, 0.3894, 0.9082, 0.3828, 0.9084, 0.3828, 0.8207, 0.548, 0.8971, 0.548, 0.8036, 0.5546, 0.8036, 0.5546, 0.8971, 0.2491, 0.2296, 0.2492, 0.1665, 0.2839, 0.1665, 0.2839, 0.2599, 0.1888, 0.08386, 0.1285, 0.06434, 0.1055, 0.01529, 0.1947, 0.04417, 0.09655, 0.1154, 0.06459, 0.1665, 0.01535, 0.1665, 0.06043, 0.09089, 0.1888, 0.249, 0.2491, 0.2296, 0.2839, 0.2599, 0.1947, 0.2888, 0.0966, 0.2174, 0.1286, 0.2683, 0.1055, 0.3177, 0.06043, 0.2421, 0.2492, 0.1665, 0.249, 0.1034, 0.2839, 0.07304, 0.2839, 0.1665, 0.7859, 0.6376, 0.7695, 0.6371, 0.7531, 0.6367, 0.7694, 0.5775, 0.8401, 0.07664, 0.8234, 0.07603, 0.8067, 0.07542, 0.8258, 0.01529, 0.1663, 0.7308, 0.1495, 0.7314, 0.1495, 0.6697, 0.4972, 0.7687, 0.4808, 0.7701, 0.4645, 0.7715, 0.4786, 0.7102, 0.8041, 0.43, 0.7873, 0.4302, 0.7705, 0.4303, 0.7873, 0.3693, 0.1495, 0.7314, 0.1329, 0.7298, 0.1495, 0.6697, 0.2116, 0.1665, 0.2114, 0.1361, 0.249, 0.1034, 0.2492, 0.1665, 0.1359, 0.1908, 0.1535, 0.2152, 0.1286, 0.2683, 0.0966, 0.2174, 0.1825, 0.2061, 0.2115, 0.197, 0.2491, 0.2296, 0.1888, 0.249, 0.1359, 0.1418, 0.1184, 0.1665, 0.06459, 0.1665, 0.09655, 0.1154, 0.1824, 0.1266, 0.1533, 0.1172, 0.1285, 0.06434, 0.1888, 0.08386, 0.2115, 0.197, 0.2116, 0.1665, 0.2492, 0.1665, 0.2491, 0.2296, 0.7694, 0.7008, 0.7701, 0.6855, 0.8005, 0.6862, 0.8034, 0.7008, 0.1155, 0.7931, 0.1189, 0.7786, 0.1495, 0.7789, 0.1495, 0.7931, 0.4837, 0.8323, 0.4832, 0.8168, 0.5133, 0.8162, 0.5173, 0.8323, 0.7873, 0.4925, 0.7534, 0.4925, 0.7563, 0.4777, 0.7868, 0.4778, 0.1835, 0.7931, 0.1495, 0.7931, 0.1495, 0.7789, 0.18, 0.7783, 0.8208, 0.1374, 0.7871, 0.1374, 0.7907, 0.1226, 0.821, 0.1226, 0.4309, 0.1391, 0.4115, 0.1665, 0.3631, 0.1665, 0.3953, 0.115, 0.4309, 0.1939, 0.4503, 0.2212, 0.4276, 0.2695, 0.3953, 0.218, 0.5149, 0.2003, 0.5149, 0.1665, 0.5491, 0.1665, 0.5491, 0.2301, 0.4826, 0.1222, 0.4503, 0.1117, 0.4276, 0.06352, 0.4883, 0.08318, 0.5149, 0.1665, 0.5149, 0.1327, 0.5491, 0.1029, 0.5491, 0.1665, 0.4826, 0.2108, 0.5149, 0.2003, 0.5491, 0.2301, 0.4883, 0.2498, 0.5149, 0.1327, 0.4826, 0.1222, 0.4883, 0.08318, 0.5491, 0.1029, 0.7354, 0.7008, 0.7397, 0.6848, 0.7701, 0.6855, 0.7694, 0.7008, 0.1535, 0.2152, 0.1825, 0.2061, 0.1888, 0.249, 0.1286, 0.2683, 0.1286, 0.2683, 0.1888, 0.249, 0.1947, 0.2888, 0.1055, 0.3177, 0.8917, 0.01529, 0.8917, 0.1087, 0.8851, 0.1087, 0.8851, 0.01529, 0.5491, 0.1029, 0.4883, 0.08318, 0.494, 0.04417, 0.5832, 0.07304, 0.7397, 0.6848, 0.7531, 0.6367, 0.7695, 0.6371, 0.7701, 0.6855, 0.4503, 0.1117, 0.4309, 0.1391, 0.3953, 0.115, 0.4276, 0.06352, 0.45, 0.8323, 0.4532, 0.8174, 0.4832, 0.8168, 0.4837, 0.8323, 0.1184, 0.1665, 0.1359, 0.1908, 0.0966, 0.2174, 0.06459, 0.1665, 0.06459, 0.1665, 0.0966, 0.2174, 0.06043, 0.2421, 0.01535, 0.1665, 0.3894, 0.7326, 0.3894, 0.8204, 0.3828, 0.8207, 0.3828, 0.7329, 0.4276, 0.06352, 0.3953, 0.115, 0.3597, 0.09089, 0.4048, 0.01529, 0.4532, 0.8174, 0.4645, 0.7715, 0.4808, 0.7701, 0.4832, 0.8168, 0.4115, 0.1665, 0.4309, 0.1939, 0.3953, 0.218, 0.3631, 0.1665, 0.8544, 0.1374, 0.8208, 0.1374, 0.821, 0.1226, 0.8513, 0.1225, 0.1533, 0.1172, 0.1359, 0.1418, 0.09655, 0.1154, 0.1285, 0.06434, 0.1285, 0.06434, 0.09655, 0.1154, 0.06043, 0.09089, 0.1055, 0.01529, 0.8965, 0.4496, 0.8965, 0.3618, 0.9031, 0.362, 0.9031, 0.4498, 0.3631, 0.1665, 0.3953, 0.218, 0.3597, 0.2421, 0.3146, 0.1665, 0.8513, 0.1225, 0.821, 0.1226, 0.8234, 0.07603, 0.8401, 0.07664, 0.4503, 0.2212, 0.4826, 0.2108, 0.4883, 0.2498, 0.4276, 0.2695, 0.8213, 0.4925, 0.7873, 0.4925, 0.7868, 0.4778, 0.8174, 0.4778, 0.2114, 0.1361, 0.1824, 0.1266, 0.1888, 0.08386, 0.249, 0.1034, 0.249, 0.1034, 0.1888, 0.08386, 0.1947, 0.04417, 0.2839, 0.07304, 0.8863, 0.5775, 0.8863, 0.671, 0.8797, 0.671, 0.8797, 0.5775, 0.4276, 0.2695, 0.4883, 0.2498, 0.494, 0.2888, 0.4048, 0.3177, 0.8174, 0.4778, 0.7868, 0.4778, 0.7873, 0.4302, 0.8041, 0.43, 0.9782, 0.5453, 0.9574, 0.5457, 0.9574, 0.4808, 0.9782, 0.4804, 0.1471, 0.5322, 0.1268, 0.5322, 0.1264, 0.5174, 0.1471, 0.4552, 0.1264, 0.4699, 0.1268, 0.4552, 0.9762, 0.1594, 0.9762, 0.136, 0.9811, 0.1364, 0.9811, 0.1598, 0.9811, 0.1598, 0.9811, 0.1364, 0.9847, 0.1367, 0.9847, 0.1601, 0.2925, 0.9608, 0.2925, 0.9756, 0.2876, 0.9756, 0.2876, 0.9609, 0.7926, 0.5438, 0.7926, 0.5231, 0.7975, 0.5232, 0.7975, 0.5439, 0.1155, 0.9441, 0.1274, 0.9605, 0.1155, 0.9694, 0.2876, 0.9609, 0.2876, 0.9756, 0.284, 0.9757, 0.284, 0.9609, 0.7975, 0.5439, 0.7975, 0.5232, 0.8011, 0.5233, 0.8011, 0.544, 0.7534, 0.5238, 0.7583, 0.5234, 0.7583, 0.5464, 0.7534, 0.5468, 0.7583, 0.5234, 0.7619, 0.5231, 0.7619, 0.5461, 0.7583, 0.5464, 0.3317, 0.9756, 0.3268, 0.9756, 0.3268, 0.9608, 0.3317, 0.9608, 0.8318, 0.5234, 0.8367, 0.5232, 0.8367, 0.5438, 0.8318, 0.544, 0.1699, 0.9441, 0.1699, 0.9694, 0.1581, 0.9605, 0.3268, 0.9756, 0.3232, 0.9756, 0.3232, 0.9608, 0.3268, 0.9608, 0.8367, 0.5232, 0.8402, 0.5231, 0.8402, 0.5437, 0.8367, 0.5438, 0.5832, 0.3932, 0.5093, 0.4038, 0.5096, 0.3695, 0.5832, 0.3483, 0.9569, 0.3329, 0.9338, 0.3329, 0.9338, 0.2888, 0.9569, 0.2891, 0.6267, 0.0317, 0.6966, 0.06285, 0.6876, 0.1746, 0.6139, 0.1745, 0.7564, 0.09237, 0.7346, 0.08216, 0.7415, 0.07412, 0.7564, 0.07415, 0.45, 0.8806, 0.481, 0.8628, 0.481, 0.8886, 0.4518, 0.8886, 0.9569, 0.3586, 0.9338, 0.3512, 0.9338, 0.3329, 0.9569, 0.3329, 0.4518, 0.9324, 0.481, 0.9324, 0.481, 0.9372, 0.4518, 0.9372, 0.284, 0.5965, 0.3065, 0.5673, 0.346, 0.5574, 0.3435, 0.6904, 0.2843, 0.6755, 0.7564, 0.07415, 0.7415, 0.07412, 0.7415, 0.03028, 0.7564, 0.03006, 0.4518, 0.8886, 0.481, 0.8886, 0.481, 0.9324, 0.4518, 0.9324, 0.9569, 0.2843, 0.9338, 0.284, 0.9338, 0.2792, 0.9569, 0.2795, 0.7564, 0.03006, 0.7415, 0.03028, 0.7415, 0.02549, 0.7564, 0.02524, 0.9569, 0.2891, 0.9338, 0.2888, 0.9338, 0.284, 0.9569, 0.2843, 0.9569, 0.2795, 0.9338, 0.2792, 0.9338, 0.274, 0.9569, 0.2744, 0.7564, 0.02524, 0.7415, 0.02549, 0.7415, 0.02075, 0.7564, 0.02046, 0.4518, 0.9372, 0.481, 0.9372, 0.481, 0.942, 0.4518, 0.942, 0.7564, 0.02046, 0.7415, 0.02075, 0.7415, 0.01562, 0.7564, 0.01529, 0.4518, 0.942, 0.481, 0.942, 0.481, 0.9471, 0.4518, 0.9471, 0.5093, 0.4038, 0.509, 0.4381, 0.45, 0.4381, 0.45, 0.412, 0.3435, 0.6904, 0.346, 0.5574, 0.4183, 0.541, 0.4183, 0.7021, 0.6876, 0.1746, 0.6966, 0.06285, 0.7346, 0.08216, 0.7564, 0.09237, 0.747, 0.175, 0.5832, 0.4831, 0.5832, 0.528, 0.5096, 0.5068, 0.5093, 0.4725, 0.9455, 0.1617, 0.9455, 0.2055, 0.9224, 0.2058, 0.9224, 0.1617, 0.6267, 0.3224, 0.6139, 0.1745, 0.6876, 0.1746, 0.6966, 0.2911, 0.7564, 0.2616, 0.7564, 0.2798, 0.7415, 0.2798, 0.7346, 0.2718, 0.04634, 0.8493, 0.04459, 0.8573, 0.01535, 0.8573, 0.01535, 0.8316, 0.9455, 0.136, 0.9455, 0.1617, 0.9224, 0.1617, 0.9224, 0.1435, 0.04459, 0.9011, 0.04459, 0.9059, 0.01535, 0.9059, 0.01535, 0.9011, 0.284, 0.4527, 0.2844, 0.3731, 0.344, 0.359, 0.3465, 0.4929, 0.3067, 0.4823, 0.7564, 0.2798, 0.7564, 0.3239, 0.7415, 0.3236, 0.7415, 0.2798, 0.04459, 0.8573, 0.04459, 0.9011, 0.01535, 0.9011, 0.01535, 0.8573, 0.9455, 0.2103, 0.9455, 0.2151, 0.9224, 0.2154, 0.9224, 0.2106, 0.7564, 0.3239, 0.7564, 0.3288, 0.7415, 0.3284, 0.7415, 0.3236, 0.9455, 0.2055, 0.9455, 0.2103, 0.9224, 0.2106, 0.9224, 0.2058, 0.9455, 0.2151, 0.9455, 0.2202, 0.9224, 0.2206, 0.9224, 0.2154, 0.7564, 0.3288, 0.7564, 0.3335, 0.7415, 0.3332, 0.7415, 0.3284, 0.04459, 0.9059, 0.04459, 0.9107, 0.01535, 0.9107, 0.01535, 0.9059, 0.7564, 0.3335, 0.7564, 0.3387, 0.7415, 0.3383, 0.7415, 0.3332, 0.04459, 0.9107, 0.04459, 0.9158, 0.01535, 0.9158, 0.01535, 0.9107, 0.5093, 0.4725, 0.45, 0.4643, 0.45, 0.4381, 0.509, 0.4381, 0.344, 0.359, 0.4193, 0.3483, 0.4193, 0.5104, 0.3465, 0.4929, 0.6876, 0.1746, 0.747, 0.175, 0.7564, 0.2616, 0.7346, 0.2718, 0.6966, 0.2911, 0.01535, 0.4937, 0.09231, 0.4937, 0.1264, 0.5174, 0.1268, 0.5322, 0.09183, 0.6391, 0.09183, 0.6391, 0.1268, 0.5322, 0.1471, 0.5322, 0.1264, 0.5174, 0.09231, 0.4937, 0.2427, 0.4937, 0.2427, 0.5386, 0.2427, 0.5836, 0.01535, 0.4937, 0.09183, 0.3483, 0.1268, 0.4552, 0.1264, 0.4699, 0.09231, 0.4937, 0.09183, 0.3483, 0.2427, 0.4038, 0.2427, 0.4488, 0.2427, 0.4937, 0.09231, 0.4937, 0.1264, 0.4699, 0.1471, 0.4552, 0.1268, 0.4552, 0.5096, 0.3695, 0.5093, 0.4038, 0.45, 0.412, 0.45, 0.3858, 0.5832, 0.4381, 0.509, 0.4381, 0.5093, 0.4038, 0.5832, 0.3932, 0.5096, 0.5068, 0.45, 0.4905, 0.45, 0.4774, 0.45, 0.4643, 0.5093, 0.4725, 0.5832, 0.4381, 0.5832, 0.4831, 0.5093, 0.4725, 0.509, 0.4381])
_ca = me_cone_006.color_attributes.new('Col', 'BYTE_COLOR', 'CORNER')
_ca.data.foreach_set('color', [0.03434, 0.02416, 0.001821, 1.0, 0.03434, 0.02416, 0.001821, 1.0, 0.03434, 0.02416, 0.001821, 1.0, 0.03434, 0.02416, 0.001821, 1.0, 0.03434, 0.02416, 0.001821, 1.0, 0.03434, 0.02416, 0.001821, 1.0, 0.03434, 0.02416, 0.001821, 1.0, 0.03434, 0.02416, 0.001821, 1.0, 0.03434, 0.02416, 0.001821, 1.0, 0.03434, 0.02416, 0.001821, 1.0, 0.03434, 0.02416, 0.001821, 1.0, 0.03434, 0.02416, 0.001821, 1.0, 0.03434, 0.02416, 0.001821, 1.0, 0.03434, 0.02416, 0.001821, 1.0, 0.03434, 0.02416, 0.001821, 1.0, 0.03434, 0.02416, 0.001821, 1.0, 0.03434, 0.02416, 0.001821, 1.0, 0.03434, 0.02416, 0.001821, 1.0, 0.03434, 0.02416, 0.001821, 1.0, 0.03434, 0.02416, 0.001821, 1.0, 0.03434, 0.02416, 0.001821, 1.0, 0.03434, 0.02416, 0.001821, 1.0, 0.03434, 0.02416, 0.001821, 1.0, 0.03434, 0.02416, 0.001821, 1.0, 0.03434, 0.02416, 0.001821, 1.0, 0.03434, 0.02416, 0.001821, 1.0, 0.03434, 0.02416, 0.001821, 1.0, 0.03434, 0.02416, 0.001821, 1.0, 0.03434, 0.02416, 0.001821, 1.0, 0.03434, 0.02416, 0.001821, 1.0, 0.03434, 0.02416, 0.001821, 1.0, 0.03434, 0.02416, 0.001821, 1.0, 0.03434, 0.02416, 0.001821, 1.0, 0.03434, 0.02416, 0.001821, 1.0, 0.03434, 0.02416, 0.001821, 1.0, 0.03434, 0.02416, 0.001821, 1.0, 0.03434, 0.02416, 0.001821, 1.0, 0.03434, 0.02416, 0.001821, 1.0, 0.03434, 0.02416, 0.001821, 1.0, 0.03434, 0.02416, 0.001821, 1.0, 0.03434, 0.02416, 0.001821, 1.0, 0.03434, 0.02416, 0.001821, 1.0, 0.03434, 0.02416, 0.001821, 1.0, 0.03434, 0.02416, 0.001821, 1.0, 0.03434, 0.02416, 0.001821, 1.0, 0.03434, 0.02416, 0.001821, 1.0, 0.03434, 0.02416, 0.001821, 1.0, 0.03434, 0.02416, 0.001821, 1.0, 0.03434, 0.02416, 0.001821, 1.0, 0.03434, 0.02416, 0.001821, 1.0, 0.03434, 0.02416, 0.001821, 1.0, 0.03434, 0.02416, 0.001821, 1.0, 0.03434, 0.02416, 0.001821, 1.0, 0.03434, 0.02416, 0.001821, 1.0, 0.03434, 0.02416, 0.001821, 1.0, 0.03434, 0.02416, 0.001821, 1.0, 0.03434, 0.02416, 0.001821, 1.0, 0.03434, 0.02416, 0.001821, 1.0, 0.03434, 0.02416, 0.001821, 1.0, 0.03434, 0.02416, 0.001821, 1.0, 0.03434, 0.02416, 0.001821, 1.0, 0.03434, 0.02416, 0.001821, 1.0, 0.03434, 0.02416, 0.001821, 1.0, 0.03434, 0.02416, 0.001821, 1.0, 0.03434, 0.02416, 0.001821, 1.0, 0.03434, 0.02416, 0.001821, 1.0, 0.03434, 0.02416, 0.001821, 1.0, 0.03434, 0.02416, 0.001821, 1.0, 0.03434, 0.02416, 0.001821, 1.0, 0.03434, 0.02416, 0.001821, 1.0, 0.03434, 0.02416, 0.001821, 1.0, 0.03434, 0.02416, 0.001821, 1.0, 0.0382, 0.02624, 0.002428, 1.0, 0.03434, 0.02416, 0.001821, 1.0, 0.03434, 0.02416, 0.001821, 1.0, 0.03434, 0.02416, 0.001821, 1.0, 0.03434, 0.02416, 0.001821, 1.0, 0.03434, 0.02416, 0.001821, 1.0, 0.03434, 0.02416, 0.001821, 1.0, 0.03434, 0.02416, 0.001821, 1.0, 0.03434, 0.02416, 0.001821, 1.0, 0.03434, 0.02416, 0.001821, 1.0, 0.0356, 0.02519, 0.002125, 1.0, 0.03434, 0.02416, 0.001821, 1.0, 0.03434, 0.02416, 0.001821, 1.0, 0.03434, 0.02416, 0.001821, 1.0, 0.03434, 0.02416, 0.001821, 1.0, 0.03434, 0.02416, 0.001821, 1.0, 0.03434, 0.02416, 0.001821, 1.0, 0.03434, 0.02416, 0.001821, 1.0, 0.03434, 0.02416, 0.001821, 1.0, 0.0356, 0.02519, 0.002125, 1.0, 0.03434, 0.02416, 0.001821, 1.0, 0.03434, 0.02416, 0.001821, 1.0, 0.03434, 0.02416, 0.002125, 1.0, 0.03434, 0.02416, 0.001821, 1.0, 0.03434, 0.02416, 0.001821, 1.0, 0.03434, 0.02416, 0.001821, 1.0, 0.03434, 0.02416, 0.001821, 1.0, 0.03434, 0.02416, 0.001821, 1.0, 0.03434, 0.02416, 0.001821, 1.0, 0.03434, 0.02416, 0.001821, 1.0, 0.03434, 0.02416, 0.001821, 1.0, 0.03434, 0.02416, 0.001821, 1.0, 0.03434, 0.02416, 0.001821, 1.0, 0.03434, 0.02416, 0.001821, 1.0, 0.03434, 0.02416, 0.001821, 1.0, 0.03434, 0.02416, 0.001821, 1.0, 0.03434, 0.02416, 0.001821, 1.0, 0.03434, 0.02416, 0.001821, 1.0, 0.03434, 0.02416, 0.001821, 1.0, 0.03434, 0.02416, 0.001821, 1.0, 0.03434, 0.02416, 0.001821, 1.0, 0.03434, 0.02416, 0.001821, 1.0, 0.03434, 0.02416, 0.001821, 1.0, 0.03434, 0.02416, 0.001821, 1.0, 0.03434, 0.02416, 0.001821, 1.0, 0.03434, 0.02416, 0.001821, 1.0, 0.03434, 0.02416, 0.001821, 1.0, 0.03434, 0.02416, 0.001821, 1.0, 0.03434, 0.02416, 0.001821, 1.0, 0.03434, 0.02416, 0.001821, 1.0, 0.03434, 0.02416, 0.001821, 1.0, 0.03434, 0.02416, 0.001821, 1.0, 0.03434, 0.02416, 0.001821, 1.0, 0.03434, 0.02416, 0.001821, 1.0, 0.03434, 0.02416, 0.001821, 1.0, 0.03434, 0.02416, 0.001821, 1.0, 0.03434, 0.02416, 0.001821, 1.0, 0.03434, 0.02416, 0.001821, 1.0, 0.03434, 0.02416, 0.001821, 1.0, 0.03434, 0.02416, 0.001821, 1.0, 0.03434, 0.02416, 0.001821, 1.0, 0.03434, 0.02416, 0.001821, 1.0, 0.03434, 0.02416, 0.001821, 1.0, 0.03434, 0.02416, 0.001821, 1.0, 0.03434, 0.02416, 0.001821, 1.0, 0.03434, 0.02416, 0.001821, 1.0, 0.03434, 0.02416, 0.001821, 1.0, 0.03434, 0.02416, 0.001821, 1.0, 0.03434, 0.02416, 0.001821, 1.0, 0.03434, 0.02416, 0.001821, 1.0, 0.03434, 0.02416, 0.001821, 1.0, 0.03434, 0.02416, 0.001821, 1.0, 0.03434, 0.02416, 0.001821, 1.0, 0.03434, 0.02416, 0.001821, 1.0, 0.03434, 0.02416, 0.001821, 1.0, 0.03434, 0.02416, 0.001821, 1.0, 0.03434, 0.02416, 0.001821, 1.0, 0.03434, 0.02416, 0.001821, 1.0, 0.03434, 0.02416, 0.001821, 1.0, 0.03434, 0.02416, 0.001821, 1.0, 0.03434, 0.02416, 0.001821, 1.0, 0.03434, 0.02416, 0.001821, 1.0, 0.03434, 0.02416, 0.001821, 1.0, 0.03434, 0.02416, 0.001821, 1.0, 0.03434, 0.02416, 0.001821, 1.0, 0.03434, 0.02416, 0.001821, 1.0, 0.03434, 0.02416, 0.001821, 1.0, 0.03434, 0.02416, 0.001821, 1.0, 0.03434, 0.02416, 0.001821, 1.0, 0.03434, 0.02416, 0.001821, 1.0, 0.03434, 0.02416, 0.001821, 1.0, 0.03434, 0.02416, 0.001821, 1.0, 0.03434, 0.02416, 0.001821, 1.0, 0.03434, 0.02416, 0.001821, 1.0, 0.03434, 0.02416, 0.001821, 1.0, 0.03434, 0.02416, 0.001821, 1.0, 0.03434, 0.02416, 0.001821, 1.0, 0.03434, 0.02416, 0.001821, 1.0, 0.03689, 0.02624, 0.002428, 1.0, 0.0382, 0.02732, 0.002732, 1.0, 0.03434, 0.02416, 0.001821, 1.0, 0.03434, 0.02416, 0.001821, 1.0, 0.03434, 0.02416, 0.001821, 1.0, 0.03434, 0.02416, 0.001821, 1.0, 0.03434, 0.02416, 0.001821, 1.0, 0.03434, 0.02416, 0.001821, 1.0, 0.03434, 0.02416, 0.001821, 1.0, 0.03434, 0.02416, 0.001821, 1.0, 0.03434, 0.02416, 0.001821, 1.0, 0.03434, 0.02416, 0.001821, 1.0, 0.03955, 0.02843, 0.003035, 1.0, 0.03434, 0.02416, 0.001821, 1.0, 0.03434, 0.02416, 0.001821, 1.0, 0.03434, 0.02416, 0.001821, 1.0, 0.03434, 0.02416, 0.001821, 1.0, 0.0356, 0.02624, 0.002428, 1.0, 0.03434, 0.02416, 0.001821, 1.0, 0.03434, 0.02416, 0.001821, 1.0, 0.03434, 0.02416, 0.001821, 1.0, 0.03434, 0.02416, 0.001821, 1.0, 0.03434, 0.02416, 0.001821, 1.0, 0.03434, 0.02416, 0.001821, 1.0, 0.03434, 0.02416, 0.001821, 1.0, 0.03434, 0.02416, 0.001821, 1.0, 0.03434, 0.02416, 0.001821, 1.0, 0.03434, 0.02416, 0.001821, 1.0, 0.03434, 0.02416, 0.001821, 1.0, 0.03434, 0.02416, 0.001821, 1.0, 0.03434, 0.02416, 0.001821, 1.0, 0.03434, 0.02416, 0.001821, 1.0, 0.03434, 0.02416, 0.001821, 1.0, 0.03434, 0.02416, 0.001821, 1.0, 0.03434, 0.02416, 0.001821, 1.0, 0.03434, 0.02416, 0.001821, 1.0, 0.03434, 0.02416, 0.001821, 1.0, 0.03434, 0.02416, 0.001821, 1.0, 0.03434, 0.02416, 0.001821, 1.0, 0.03434, 0.02416, 0.001821, 1.0, 0.03434, 0.02416, 0.001821, 1.0, 0.03434, 0.02416, 0.001821, 1.0, 0.03434, 0.02416, 0.001821, 1.0, 0.03434, 0.02416, 0.001821, 1.0, 0.03434, 0.02416, 0.001821, 1.0, 0.03434, 0.02416, 0.001821, 1.0, 0.03434, 0.02416, 0.001821, 1.0, 0.03434, 0.02416, 0.001821, 1.0, 0.03434, 0.02416, 0.001821, 1.0, 0.03434, 0.02416, 0.001821, 1.0, 0.03434, 0.02416, 0.001821, 1.0, 0.03434, 0.02416, 0.001821, 1.0, 0.03434, 0.02416, 0.001821, 1.0, 0.03434, 0.02416, 0.001821, 1.0, 0.03434, 0.02416, 0.001821, 1.0, 0.03434, 0.02416, 0.001821, 1.0, 0.03434, 0.02416, 0.001821, 1.0, 0.03434, 0.02416, 0.001821, 1.0, 0.03434, 0.02416, 0.001821, 1.0, 0.03434, 0.02416, 0.001821, 1.0, 0.03434, 0.02416, 0.001821, 1.0, 0.03434, 0.02416, 0.001821, 1.0, 0.03434, 0.02416, 0.001821, 1.0, 0.03434, 0.02416, 0.001821, 1.0, 0.03434, 0.02416, 0.001821, 1.0, 0.03434, 0.02416, 0.001821, 1.0, 0.03434, 0.02416, 0.001821, 1.0, 0.03434, 0.02416, 0.001821, 1.0, 0.0185, 0.01681, 0.0185, 1.0, 0.0185, 0.01681, 0.0185, 1.0, 0.0185, 0.01681, 0.0185, 1.0, 0.0185, 0.01681, 0.0185, 1.0, 0.0185, 0.01681, 0.0185, 1.0, 0.0185, 0.01681, 0.0185, 1.0, 0.0185, 0.01681, 0.0185, 1.0, 0.0185, 0.01681, 0.0185, 1.0, 0.0185, 0.01681, 0.0185, 1.0, 0.0185, 0.01681, 0.0185, 1.0, 0.0185, 0.01681, 0.0185, 1.0, 0.0185, 0.01681, 0.0185, 1.0, 0.0185, 0.01681, 0.0185, 1.0, 0.0185, 0.01681, 0.0185, 1.0, 0.0185, 0.01681, 0.0185, 1.0, 0.0185, 0.01681, 0.0185, 1.0, 0.0185, 0.01681, 0.0185, 1.0, 0.0185, 0.01681, 0.0185, 1.0, 0.0185, 0.01681, 0.0185, 1.0, 0.0185, 0.01681, 0.0185, 1.0, 0.0185, 0.01681, 0.0185, 1.0, 0.0185, 0.01681, 0.0185, 1.0, 0.0185, 0.01681, 0.0185, 1.0, 0.0185, 0.01681, 0.0185, 1.0, 0.0185, 0.01681, 0.0185, 1.0, 0.0185, 0.01681, 0.0185, 1.0, 0.0185, 0.01681, 0.0185, 1.0, 0.0185, 0.01681, 0.0185, 1.0, 0.0185, 0.01681, 0.0185, 1.0, 0.0185, 0.01681, 0.0185, 1.0, 0.0185, 0.01681, 0.0185, 1.0, 0.0185, 0.01681, 0.0185, 1.0, 0.0185, 0.01681, 0.0185, 1.0, 0.0185, 0.01681, 0.0185, 1.0, 0.0185, 0.01681, 0.0185, 1.0, 0.0185, 0.01681, 0.0185, 1.0, 0.0185, 0.01681, 0.0185, 1.0, 0.0185, 0.01681, 0.0185, 1.0, 0.0185, 0.01681, 0.0185, 1.0, 0.0185, 0.01681, 0.0185, 1.0, 0.0185, 0.01681, 0.0185, 1.0, 0.0185, 0.01681, 0.0185, 1.0, 0.0185, 0.01681, 0.0185, 1.0, 0.0185, 0.01681, 0.0185, 1.0, 0.0185, 0.01681, 0.0185, 1.0, 0.0185, 0.01681, 0.0185, 1.0, 0.0185, 0.01681, 0.0185, 1.0, 0.0185, 0.01681, 0.0185, 1.0, 0.0185, 0.01681, 0.0185, 1.0, 0.0185, 0.01681, 0.0185, 1.0, 0.0185, 0.01681, 0.0185, 1.0, 0.0185, 0.01681, 0.0185, 1.0, 0.0185, 0.01681, 0.0185, 1.0, 0.0185, 0.01681, 0.0185, 1.0, 0.0185, 0.01681, 0.0185, 1.0, 0.0185, 0.01681, 0.0185, 1.0, 0.0185, 0.01681, 0.0185, 1.0, 0.0185, 0.01681, 0.0185, 1.0, 0.0185, 0.01681, 0.0185, 1.0, 0.0185, 0.01681, 0.0185, 1.0, 0.0185, 0.01681, 0.0185, 1.0, 0.0185, 0.01681, 0.0185, 1.0, 0.0185, 0.01681, 0.0185, 1.0, 0.0185, 0.01681, 0.0185, 1.0, 0.0185, 0.01681, 0.0185, 1.0, 0.0185, 0.01681, 0.0185, 1.0, 0.0185, 0.01681, 0.0185, 1.0, 0.0185, 0.01681, 0.0185, 1.0, 0.0185, 0.01681, 0.0185, 1.0, 0.0185, 0.01681, 0.0185, 1.0, 0.0185, 0.01681, 0.0185, 1.0, 0.0185, 0.01681, 0.0185, 1.0, 0.0185, 0.01681, 0.0185, 1.0, 0.0185, 0.01681, 0.0185, 1.0, 0.0185, 0.01681, 0.0185, 1.0, 0.0185, 0.01681, 0.0185, 1.0, 0.0185, 0.01681, 0.0185, 1.0, 0.0185, 0.01681, 0.0185, 1.0, 0.0185, 0.01681, 0.0185, 1.0, 0.0185, 0.01681, 0.0185, 1.0, 0.0185, 0.01681, 0.0185, 1.0, 0.0185, 0.01681, 0.0185, 1.0, 0.0185, 0.01681, 0.0185, 1.0, 0.0185, 0.01681, 0.0185, 1.0, 0.0185, 0.01681, 0.0185, 1.0, 0.0185, 0.01681, 0.0185, 1.0, 0.0185, 0.01681, 0.0185, 1.0, 0.0185, 0.01681, 0.0185, 1.0, 0.0185, 0.01681, 0.0185, 1.0, 0.0185, 0.01681, 0.0185, 1.0, 0.0185, 0.01681, 0.0185, 1.0, 0.0185, 0.01681, 0.0185, 1.0, 0.0185, 0.01681, 0.0185, 1.0, 0.0185, 0.01681, 0.0185, 1.0, 0.0185, 0.01681, 0.0185, 1.0, 0.0185, 0.01681, 0.0185, 1.0, 0.0185, 0.01681, 0.0185, 1.0, 0.0185, 0.01681, 0.0185, 1.0, 0.0185, 0.01681, 0.0185, 1.0, 0.0185, 0.01681, 0.0185, 1.0, 0.0185, 0.01681, 0.0185, 1.0, 0.0185, 0.01681, 0.0185, 1.0, 0.0185, 0.01681, 0.0185, 1.0, 0.0185, 0.01681, 0.0185, 1.0, 0.0185, 0.01681, 0.0185, 1.0, 0.0185, 0.01681, 0.0185, 1.0, 0.0185, 0.01681, 0.0185, 1.0, 0.0185, 0.01681, 0.0185, 1.0, 0.0185, 0.01681, 0.0185, 1.0, 0.0185, 0.01681, 0.0185, 1.0, 0.0185, 0.01681, 0.0185, 1.0, 0.0185, 0.01681, 0.0185, 1.0, 0.0185, 0.01681, 0.0185, 1.0, 0.0185, 0.01681, 0.0185, 1.0, 0.0185, 0.01681, 0.0185, 1.0, 0.0185, 0.01681, 0.0185, 1.0, 0.0185, 0.01681, 0.0185, 1.0, 0.0185, 0.01681, 0.0185, 1.0, 0.0185, 0.01681, 0.0185, 1.0, 0.0185, 0.01681, 0.0185, 1.0, 0.0185, 0.01681, 0.0185, 1.0, 0.0185, 0.01681, 0.0185, 1.0, 0.0185, 0.01681, 0.0185, 1.0, 0.0185, 0.01681, 0.0185, 1.0, 0.0185, 0.01681, 0.0185, 1.0, 0.0185, 0.01681, 0.0185, 1.0, 0.0185, 0.01681, 0.0185, 1.0, 0.0185, 0.01681, 0.0185, 1.0, 0.0185, 0.01681, 0.0185, 1.0, 0.0185, 0.01681, 0.0185, 1.0, 0.0185, 0.01681, 0.0185, 1.0, 0.0185, 0.01681, 0.0185, 1.0, 0.0185, 0.01681, 0.0185, 1.0, 0.0185, 0.01681, 0.0185, 1.0, 0.0185, 0.01681, 0.0185, 1.0, 0.0185, 0.01681, 0.0185, 1.0, 0.0185, 0.01681, 0.0185, 1.0, 0.0185, 0.01681, 0.0185, 1.0, 0.0185, 0.01681, 0.0185, 1.0, 0.0185, 0.01681, 0.0185, 1.0, 0.0185, 0.01681, 0.0185, 1.0, 0.0185, 0.01681, 0.0185, 1.0, 0.0185, 0.01681, 0.0185, 1.0, 0.0185, 0.01681, 0.0185, 1.0, 0.0185, 0.01681, 0.0185, 1.0, 0.0185, 0.01681, 0.0185, 1.0, 0.0185, 0.01681, 0.0185, 1.0, 0.0185, 0.01681, 0.0185, 1.0, 0.0185, 0.01681, 0.0185, 1.0, 0.0185, 0.01681, 0.0185, 1.0, 0.0185, 0.01681, 0.0185, 1.0, 0.0185, 0.01681, 0.0185, 1.0, 0.0185, 0.01681, 0.0185, 1.0, 0.0185, 0.01681, 0.0185, 1.0, 0.0185, 0.01681, 0.0185, 1.0, 0.0185, 0.01681, 0.0185, 1.0, 0.0185, 0.01681, 0.0185, 1.0, 0.0185, 0.01681, 0.0185, 1.0, 0.0185, 0.01681, 0.0185, 1.0, 0.0185, 0.01681, 0.0185, 1.0, 0.0185, 0.01681, 0.0185, 1.0, 0.0185, 0.01681, 0.0185, 1.0, 0.0185, 0.01681, 0.0185, 1.0, 0.0185, 0.01681, 0.0185, 1.0, 0.0185, 0.01681, 0.0185, 1.0, 0.0185, 0.01681, 0.0185, 1.0, 0.0185, 0.01681, 0.0185, 1.0, 0.0185, 0.01681, 0.0185, 1.0, 0.0185, 0.01681, 0.0185, 1.0, 0.0185, 0.01681, 0.0185, 1.0, 0.0185, 0.01681, 0.0185, 1.0, 0.0185, 0.01681, 0.0185, 1.0, 0.0185, 0.01681, 0.0185, 1.0, 0.0185, 0.01681, 0.0185, 1.0, 0.0185, 0.01681, 0.0185, 1.0, 0.0185, 0.01681, 0.0185, 1.0, 0.0185, 0.01681, 0.0185, 1.0, 0.0185, 0.01681, 0.0185, 1.0, 0.0185, 0.01681, 0.0185, 1.0, 0.0185, 0.01681, 0.0185, 1.0, 0.0185, 0.01681, 0.0185, 1.0, 0.0185, 0.01681, 0.0185, 1.0, 0.0185, 0.01681, 0.0185, 1.0, 0.0185, 0.01681, 0.0185, 1.0, 0.0185, 0.01681, 0.0185, 1.0, 0.0185, 0.01681, 0.0185, 1.0, 0.0185, 0.01681, 0.0185, 1.0, 0.0185, 0.01681, 0.0185, 1.0, 0.0185, 0.01681, 0.0185, 1.0, 0.0185, 0.01681, 0.0185, 1.0, 0.0185, 0.01681, 0.0185, 1.0, 0.0185, 0.01681, 0.0185, 1.0, 0.0185, 0.01681, 0.0185, 1.0, 0.0185, 0.01681, 0.0185, 1.0, 0.0185, 0.01681, 0.0185, 1.0, 0.0185, 0.01681, 0.0185, 1.0, 0.0185, 0.01681, 0.0185, 1.0, 0.0185, 0.01681, 0.0185, 1.0, 0.0185, 0.01681, 0.0185, 1.0, 0.0185, 0.01681, 0.0185, 1.0, 0.0185, 0.01681, 0.0185, 1.0, 0.0185, 0.01681, 0.0185, 1.0, 0.0185, 0.01681, 0.0185, 1.0, 0.0185, 0.01681, 0.0185, 1.0, 0.0185, 0.01681, 0.0185, 1.0, 0.0185, 0.01681, 0.0185, 1.0, 0.0185, 0.01681, 0.0185, 1.0, 0.0185, 0.01681, 0.0185, 1.0, 0.0185, 0.01681, 0.0185, 1.0, 0.0185, 0.01681, 0.0185, 1.0, 0.0185, 0.01681, 0.0185, 1.0, 0.0185, 0.01681, 0.0185, 1.0, 0.0185, 0.01681, 0.0185, 1.0, 0.0185, 0.01681, 0.0185, 1.0, 0.0185, 0.01681, 0.0185, 1.0, 0.0185, 0.01681, 0.0185, 1.0, 0.0185, 0.01681, 0.0185, 1.0, 0.0185, 0.01681, 0.0185, 1.0, 0.0185, 0.01681, 0.0185, 1.0, 0.0185, 0.01681, 0.0185, 1.0, 0.0185, 0.01681, 0.0185, 1.0, 0.0185, 0.01681, 0.0185, 1.0, 0.0185, 0.01681, 0.0185, 1.0, 0.0185, 0.01681, 0.0185, 1.0, 0.0185, 0.01681, 0.0185, 1.0, 0.0185, 0.01681, 0.0185, 1.0, 0.0185, 0.01681, 0.0185, 1.0, 0.0185, 0.01681, 0.0185, 1.0, 0.0185, 0.01681, 0.0185, 1.0, 0.0185, 0.01681, 0.0185, 1.0, 0.0185, 0.01681, 0.0185, 1.0, 0.0185, 0.01681, 0.0185, 1.0, 0.0185, 0.01681, 0.0185, 1.0, 0.0185, 0.01681, 0.0185, 1.0, 0.0185, 0.01681, 0.0185, 1.0, 0.0185, 0.01681, 0.0185, 1.0, 0.0185, 0.01681, 0.0185, 1.0, 0.0185, 0.01681, 0.0185, 1.0, 0.0185, 0.01681, 0.0185, 1.0, 0.0185, 0.01681, 0.0185, 1.0, 0.0185, 0.01681, 0.0185, 1.0, 0.0185, 0.01681, 0.0185, 1.0, 0.0185, 0.01681, 0.0185, 1.0, 0.0185, 0.01681, 0.0185, 1.0, 0.0185, 0.01681, 0.0185, 1.0, 0.0185, 0.01681, 0.0185, 1.0, 0.0185, 0.01681, 0.0185, 1.0, 0.0185, 0.01681, 0.0185, 1.0, 0.0185, 0.01681, 0.0185, 1.0, 0.0185, 0.01681, 0.0185, 1.0, 0.0185, 0.01681, 0.0185, 1.0, 0.0185, 0.01681, 0.0185, 1.0, 0.0185, 0.01681, 0.0185, 1.0, 0.0185, 0.01681, 0.0185, 1.0, 0.0185, 0.01681, 0.0185, 1.0, 0.0185, 0.01681, 0.0185, 1.0, 0.0185, 0.01681, 0.0185, 1.0, 0.0185, 0.01681, 0.0185, 1.0, 0.0185, 0.01681, 0.0185, 1.0, 0.0185, 0.01681, 0.0185, 1.0, 0.0185, 0.01681, 0.0185, 1.0, 0.0185, 0.01681, 0.0185, 1.0, 0.0185, 0.01681, 0.0185, 1.0, 0.0185, 0.01681, 0.0185, 1.0, 0.0185, 0.01681, 0.0185, 1.0, 0.0185, 0.01681, 0.0185, 1.0, 0.0185, 0.01681, 0.0185, 1.0, 0.0185, 0.01681, 0.0185, 1.0, 0.016, 0.0185, 0.06301, 1.0, 0.016, 0.0185, 0.06301, 1.0, 0.016, 0.0185, 0.06301, 1.0, 0.016, 0.0185, 0.06301, 1.0, 0.01521, 0.01764, 0.06125, 1.0, 0.01096, 0.01298, 0.04667, 1.0, 0.016, 0.0185, 0.06301, 1.0, 0.016, 0.0185, 0.06301, 1.0, 0.016, 0.0185, 0.06301, 1.0, 0.01521, 0.01764, 0.06125, 1.0, 0.016, 0.0185, 0.06301, 1.0, 0.016, 0.0185, 0.06301, 1.0, 0.016, 0.0185, 0.06301, 1.0, 0.016, 0.0185, 0.06301, 1.0, 0.016, 0.0185, 0.06301, 1.0, 0.016, 0.0185, 0.06301, 1.0, 0.009134, 0.01096, 0.04092, 1.0, 0.016, 0.0185, 0.06301, 1.0, 0.016, 0.0185, 0.06301, 1.0, 0.01096, 0.01298, 0.04667, 1.0, 0.01521, 0.01764, 0.06125, 1.0, 0.016, 0.0185, 0.06301, 1.0, 0.016, 0.0185, 0.06301, 1.0, 0.009134, 0.01096, 0.04374, 1.0, 0.008023, 0.009134, 0.02732, 1.0, 0.008023, 0.009134, 0.02732, 1.0, 0.008568, 0.009721, 0.02843, 1.0, 0.008568, 0.009721, 0.02843, 1.0, 0.008023, 0.009134, 0.02732, 1.0, 0.008023, 0.009134, 0.02732, 1.0, 0.01681, 0.0185, 0.06125, 1.0, 0.008568, 0.009721, 0.03071, 1.0, 0.008023, 0.009134, 0.02732, 1.0, 0.008023, 0.009134, 0.02732, 1.0, 0.016, 0.0185, 0.05127, 1.0, 0.016, 0.0185, 0.06301, 1.0, 0.008023, 0.009134, 0.02732, 1.0, 0.008023, 0.009134, 0.02732, 1.0, 0.008568, 0.009721, 0.03071, 1.0, 0.008568, 0.009721, 0.02843, 1.0, 0.008023, 0.009134, 0.02732, 1.0, 0.008023, 0.009134, 0.02732, 1.0, 0.008568, 0.009721, 0.02843, 1.0, 0.008568, 0.009721, 0.02843, 1.0, 0.008023, 0.009134, 0.02732, 1.0, 0.008023, 0.009134, 0.02732, 1.0, 0.01229, 0.0137, 0.04971, 1.0, 0.008568, 0.009721, 0.02956, 1.0, 0.016, 0.0185, 0.06301, 1.0, 0.016, 0.0185, 0.06301, 1.0, 0.016, 0.0185, 0.06301, 1.0, 0.016, 0.0185, 0.06301, 1.0, 0.008568, 0.009721, 0.02843, 1.0, 0.008568, 0.009721, 0.02843, 1.0, 0.008568, 0.009721, 0.02843, 1.0, 0.008568, 0.009721, 0.02843, 1.0, 0.016, 0.0185, 0.06301, 1.0, 0.016, 0.0185, 0.06301, 1.0, 0.016, 0.0185, 0.06301, 1.0, 0.016, 0.0185, 0.06301, 1.0, 0.016, 0.0185, 0.06301, 1.0, 0.016, 0.0185, 0.05127, 1.0, 0.01161, 0.01298, 0.04374, 1.0, 0.016, 0.0185, 0.06301, 1.0, 0.008568, 0.009721, 0.02956, 1.0, 0.01229, 0.0137, 0.04971, 1.0, 0.01444, 0.016, 0.05286, 1.0, 0.008568, 0.009721, 0.02843, 1.0, 0.016, 0.0185, 0.06301, 1.0, 0.016, 0.0185, 0.06301, 1.0, 0.016, 0.0185, 0.06301, 1.0, 0.016, 0.0185, 0.06301, 1.0, 0.016, 0.0185, 0.06301, 1.0, 0.016, 0.0185, 0.06301, 1.0, 0.016, 0.0185, 0.06301, 1.0, 0.016, 0.0185, 0.06301, 1.0, 0.016, 0.0185, 0.06301, 1.0, 0.016, 0.0185, 0.06301, 1.0, 0.016, 0.0185, 0.06301, 1.0, 0.016, 0.0185, 0.06301, 1.0, 0.016, 0.0185, 0.06301, 1.0, 0.016, 0.0185, 0.06301, 1.0, 0.016, 0.0185, 0.06301, 1.0, 0.016, 0.0185, 0.06301, 1.0, 0.016, 0.0185, 0.06301, 1.0, 0.016, 0.0185, 0.06301, 1.0, 0.016, 0.0185, 0.06301, 1.0, 0.016, 0.0185, 0.06301, 1.0, 0.016, 0.0185, 0.06301, 1.0, 0.016, 0.0185, 0.06301, 1.0, 0.016, 0.0185, 0.06301, 1.0, 0.016, 0.0185, 0.06301, 1.0, 0.016, 0.0185, 0.06301, 1.0, 0.016, 0.0185, 0.06301, 1.0, 0.016, 0.0185, 0.06301, 1.0, 0.016, 0.0185, 0.06301, 1.0, 0.016, 0.0185, 0.06301, 1.0, 0.016, 0.0185, 0.06301, 1.0, 0.016, 0.0185, 0.06301, 1.0, 0.016, 0.0185, 0.06301, 1.0, 0.016, 0.0185, 0.06301, 1.0, 0.016, 0.0185, 0.06301, 1.0, 0.016, 0.0185, 0.06301, 1.0, 0.016, 0.0185, 0.06301, 1.0, 0.016, 0.0185, 0.06301, 1.0, 0.016, 0.0185, 0.06301, 1.0, 0.016, 0.0185, 0.06301, 1.0, 0.016, 0.0185, 0.06301, 1.0, 0.016, 0.0185, 0.06301, 1.0, 0.016, 0.0185, 0.06301, 1.0, 0.016, 0.0185, 0.06301, 1.0, 0.016, 0.0185, 0.06301, 1.0, 0.016, 0.0185, 0.06301, 1.0, 0.016, 0.0185, 0.06301, 1.0, 0.016, 0.0185, 0.06301, 1.0, 0.016, 0.0185, 0.06301, 1.0, 0.016, 0.0185, 0.06301, 1.0, 0.016, 0.0185, 0.06301, 1.0, 0.016, 0.0185, 0.06301, 1.0, 0.016, 0.0185, 0.06301, 1.0, 0.016, 0.0185, 0.06301, 1.0, 0.016, 0.0185, 0.06301, 1.0, 0.016, 0.0185, 0.06301, 1.0, 0.016, 0.0185, 0.06301, 1.0, 0.016, 0.0185, 0.06301, 1.0, 0.016, 0.0185, 0.06301, 1.0, 0.016, 0.0185, 0.06301, 1.0, 0.016, 0.0185, 0.06301, 1.0, 0.016, 0.0185, 0.06301, 1.0, 0.016, 0.0185, 0.06301, 1.0, 0.016, 0.0185, 0.06301, 1.0, 0.016, 0.0185, 0.06301, 1.0, 0.016, 0.0185, 0.06301, 1.0, 0.016, 0.0185, 0.06301, 1.0, 0.016, 0.0185, 0.06301, 1.0, 0.016, 0.0185, 0.06301, 1.0, 0.016, 0.0185, 0.06301, 1.0, 0.016, 0.0185, 0.06301, 1.0, 0.016, 0.0185, 0.06301, 1.0, 0.016, 0.0185, 0.06301, 1.0, 0.016, 0.0185, 0.06301, 1.0, 0.016, 0.0185, 0.06301, 1.0, 0.008023, 0.009134, 0.02732, 1.0, 0.008023, 0.009134, 0.02732, 1.0, 0.008023, 0.009134, 0.02732, 1.0, 0.008023, 0.009134, 0.02732, 1.0, 0.008023, 0.009134, 0.02732, 1.0, 0.008023, 0.009134, 0.02732, 1.0, 0.008568, 0.009721, 0.02843, 1.0, 0.008568, 0.009721, 0.02843, 1.0, 0.008023, 0.009134, 0.02732, 1.0, 0.008023, 0.009134, 0.02732, 1.0, 0.008023, 0.009134, 0.02732, 1.0, 0.008023, 0.009134, 0.02732, 1.0, 0.008023, 0.009134, 0.02732, 1.0, 0.008023, 0.009134, 0.02732, 1.0, 0.008023, 0.009134, 0.02732, 1.0, 0.008023, 0.009134, 0.02732, 1.0, 0.008023, 0.009134, 0.02732, 1.0, 0.008568, 0.009721, 0.02843, 1.0, 0.008568, 0.009721, 0.02843, 1.0, 0.008023, 0.009134, 0.02732, 1.0, 0.008023, 0.009134, 0.02732, 1.0, 0.008023, 0.009134, 0.02732, 1.0, 0.008023, 0.009134, 0.02732, 1.0, 0.008023, 0.009134, 0.02732, 1.0, 0.008023, 0.009134, 0.02732, 1.0, 0.008023, 0.009134, 0.02732, 1.0, 0.008023, 0.009134, 0.02732, 1.0, 0.008023, 0.009134, 0.02732, 1.0, 0.008023, 0.009134, 0.02732, 1.0, 0.008023, 0.009134, 0.02732, 1.0, 0.008023, 0.009134, 0.02732, 1.0, 0.008023, 0.009134, 0.02732, 1.0, 0.008023, 0.009134, 0.02732, 1.0, 0.008568, 0.009721, 0.02843, 1.0, 0.008023, 0.009134, 0.02732, 1.0, 0.008023, 0.009134, 0.02732, 1.0, 0.008023, 0.009134, 0.02732, 1.0, 0.008023, 0.009134, 0.02732, 1.0, 0.008023, 0.009134, 0.02732, 1.0, 0.008023, 0.009134, 0.02732, 1.0, 0.008568, 0.009721, 0.02843, 1.0, 0.008023, 0.009134, 0.02732, 1.0, 0.008023, 0.009134, 0.02732, 1.0, 0.008023, 0.009134, 0.02732, 1.0, 0.008023, 0.009134, 0.02732, 1.0, 0.008023, 0.009134, 0.02732, 1.0, 0.008023, 0.009134, 0.02732, 1.0, 0.008023, 0.009134, 0.02732, 1.0, 0.008023, 0.009134, 0.02732, 1.0, 0.008023, 0.009134, 0.02732, 1.0, 0.008023, 0.009134, 0.02732, 1.0, 0.008023, 0.009134, 0.02732, 1.0, 0.008023, 0.009134, 0.02732, 1.0, 0.008023, 0.009134, 0.02732, 1.0, 0.008023, 0.009134, 0.02732, 1.0, 0.008023, 0.009134, 0.02732, 1.0, 0.016, 0.0185, 0.06301, 1.0, 0.016, 0.0185, 0.06301, 1.0, 0.016, 0.0185, 0.06301, 1.0, 0.016, 0.0185, 0.06301, 1.0, 0.016, 0.0185, 0.06301, 1.0, 0.016, 0.0185, 0.06301, 1.0, 0.016, 0.0185, 0.06301, 1.0, 0.016, 0.0185, 0.06301, 1.0, 0.016, 0.0185, 0.06301, 1.0, 0.016, 0.0185, 0.06301, 1.0, 0.016, 0.0185, 0.06301, 1.0, 0.016, 0.0185, 0.06301, 1.0, 0.008023, 0.009134, 0.02732, 1.0, 0.008023, 0.009134, 0.02732, 1.0, 0.016, 0.0185, 0.06301, 1.0, 0.01681, 0.0185, 0.06125, 1.0, 0.01444, 0.01681, 0.05286, 1.0, 0.016, 0.0185, 0.06301, 1.0, 0.016, 0.0185, 0.06301, 1.0, 0.01521, 0.01764, 0.06125, 1.0, 0.008023, 0.009134, 0.02732, 1.0, 0.008023, 0.009134, 0.02732, 1.0, 0.008023, 0.009134, 0.02732, 1.0, 0.008023, 0.009134, 0.02732, 1.0, 0.008023, 0.009134, 0.02732, 1.0, 0.008023, 0.009134, 0.02732, 1.0, 0.008023, 0.009134, 0.02732, 1.0, 0.008023, 0.009134, 0.02732, 1.0, 0.016, 0.0185, 0.06301, 1.0, 0.016, 0.0185, 0.06301, 1.0, 0.016, 0.0185, 0.06301, 1.0, 0.016, 0.0185, 0.06301, 1.0, 0.016, 0.0185, 0.06301, 1.0, 0.016, 0.0185, 0.06301, 1.0, 0.016, 0.0185, 0.06301, 1.0, 0.016, 0.0185, 0.06301, 1.0, 0.016, 0.0185, 0.06301, 1.0, 0.016, 0.0185, 0.06301, 1.0, 0.016, 0.0185, 0.06301, 1.0, 0.016, 0.0185, 0.06301, 1.0, 0.008023, 0.009134, 0.02732, 1.0, 0.008023, 0.009134, 0.02732, 1.0, 0.008568, 0.009721, 0.02956, 1.0, 0.016, 0.0185, 0.05127, 1.0, 0.009134, 0.01033, 0.04231, 1.0, 0.016, 0.0185, 0.06301, 1.0, 0.016, 0.0185, 0.06301, 1.0, 0.01229, 0.01444, 0.05286, 1.0, 0.008023, 0.009134, 0.02732, 1.0, 0.008023, 0.009134, 0.02732, 1.0, 0.008023, 0.009134, 0.02732, 1.0, 0.008023, 0.009134, 0.02732, 1.0, 0.008023, 0.009134, 0.02732, 1.0, 0.008023, 0.009134, 0.02732, 1.0, 0.008023, 0.009134, 0.02732, 1.0, 0.008023, 0.009134, 0.02732, 1.0, 0.016, 0.0185, 0.06301, 1.0, 0.016, 0.0185, 0.06301, 1.0, 0.016, 0.0185, 0.06301, 1.0, 0.016, 0.0185, 0.06301, 1.0, 0.016, 0.0185, 0.06301, 1.0, 0.016, 0.0185, 0.06301, 1.0, 0.016, 0.0185, 0.06301, 1.0, 0.016, 0.0185, 0.06301, 1.0, 0.01229, 0.0137, 0.04971, 1.0, 0.01033, 0.01161, 0.0356, 1.0, 0.009721, 0.01096, 0.0319, 1.0, 0.01444, 0.016, 0.05286, 1.0, 0.008023, 0.009134, 0.02732, 1.0, 0.008023, 0.009134, 0.02732, 1.0, 0.008568, 0.009721, 0.02843, 1.0, 0.01229, 0.0137, 0.04971, 1.0, 0.009134, 0.01033, 0.04231, 1.0, 0.01521, 0.01764, 0.06125, 1.0, 0.016, 0.0185, 0.06301, 1.0, 0.016, 0.0185, 0.06301, 1.0, 0.008023, 0.009134, 0.02732, 1.0, 0.008023, 0.009134, 0.02732, 1.0, 0.008023, 0.009134, 0.02732, 1.0, 0.008023, 0.009134, 0.02732, 1.0, 0.008023, 0.009134, 0.02732, 1.0, 0.008023, 0.009134, 0.02732, 1.0, 0.008023, 0.009134, 0.02732, 1.0, 0.008023, 0.009134, 0.02732, 1.0, 0.016, 0.0185, 0.06301, 1.0, 0.016, 0.0185, 0.06301, 1.0, 0.016, 0.0185, 0.06301, 1.0, 0.016, 0.0185, 0.06301, 1.0, 0.016, 0.0185, 0.06301, 1.0, 0.016, 0.0185, 0.06301, 1.0, 0.016, 0.0185, 0.06301, 1.0, 0.016, 0.0185, 0.06301, 1.0, 0.016, 0.0185, 0.06301, 1.0, 0.016, 0.0185, 0.06301, 1.0, 0.016, 0.0185, 0.06301, 1.0, 0.016, 0.0185, 0.06301, 1.0, 0.008023, 0.009134, 0.02732, 1.0, 0.008023, 0.009134, 0.02732, 1.0, 0.008568, 0.009721, 0.02843, 1.0, 0.008568, 0.009721, 0.02843, 1.0, 0.016, 0.0185, 0.06301, 1.0, 0.016, 0.0185, 0.06301, 1.0, 0.016, 0.0185, 0.06301, 1.0, 0.016, 0.0185, 0.06301, 1.0, 0.01298, 0.02416, 0.008568, 1.0, 0.01298, 0.02416, 0.008568, 1.0, 0.01298, 0.02416, 0.008568, 1.0, 0.01298, 0.02416, 0.008568, 1.0, 0.02843, 0.05781, 0.01681, 1.0, 0.02843, 0.05781, 0.01681, 1.0, 0.02843, 0.05781, 0.01681, 1.0, 0.01298, 0.02416, 0.008568, 1.0, 0.01298, 0.02416, 0.008568, 1.0, 0.01298, 0.02416, 0.008568, 1.0, 0.0185, 0.01681, 0.0185, 1.0, 0.0185, 0.01681, 0.0185, 1.0, 0.0185, 0.01681, 0.0185, 1.0, 0.0185, 0.01681, 0.0185, 1.0, 0.0185, 0.01681, 0.0185, 1.0, 0.0185, 0.01681, 0.0185, 1.0, 0.0185, 0.01681, 0.0185, 1.0, 0.01938, 0.01764, 0.01938, 1.0, 0.0185, 0.01681, 0.0185, 1.0, 0.0185, 0.01681, 0.0185, 1.0, 0.0185, 0.01681, 0.0185, 1.0, 0.0185, 0.01681, 0.0185, 1.0, 0.01298, 0.02416, 0.008568, 1.0, 0.01298, 0.02416, 0.008568, 1.0, 0.01298, 0.02416, 0.008568, 1.0, 0.01298, 0.02416, 0.008568, 1.0, 0.01298, 0.02416, 0.008568, 1.0, 0.01298, 0.02416, 0.008568, 1.0, 0.01298, 0.02416, 0.008568, 1.0, 0.0185, 0.01681, 0.0185, 1.0, 0.0185, 0.01681, 0.0185, 1.0, 0.0185, 0.01681, 0.0185, 1.0, 0.0185, 0.01681, 0.0185, 1.0, 0.01298, 0.02416, 0.008568, 1.0, 0.01298, 0.02416, 0.008568, 1.0, 0.01298, 0.02416, 0.008568, 1.0, 0.01298, 0.02416, 0.008568, 1.0, 0.01298, 0.02416, 0.008568, 1.0, 0.01298, 0.02416, 0.008568, 1.0, 0.01298, 0.02416, 0.008568, 1.0, 0.01298, 0.02416, 0.008568, 1.0, 0.01298, 0.02416, 0.008568, 1.0, 0.01298, 0.02416, 0.008568, 1.0, 0.01298, 0.02416, 0.008568, 1.0, 0.01298, 0.02416, 0.008568, 1.0, 0.0185, 0.01681, 0.0185, 1.0, 0.0185, 0.01681, 0.0185, 1.0, 0.0185, 0.01681, 0.0185, 1.0, 0.0185, 0.01681, 0.0185, 1.0, 0.0185, 0.01681, 0.0185, 1.0, 0.0185, 0.01681, 0.0185, 1.0, 0.0185, 0.01681, 0.0185, 1.0, 0.0185, 0.01681, 0.0185, 1.0, 0.01298, 0.02416, 0.008568, 1.0, 0.01298, 0.02416, 0.008568, 1.0, 0.01298, 0.02416, 0.008568, 1.0, 0.0185, 0.01681, 0.0185, 1.0, 0.0185, 0.01681, 0.0185, 1.0, 0.0185, 0.01681, 0.0185, 1.0, 0.0185, 0.01681, 0.0185, 1.0, 0.0185, 0.01681, 0.0185, 1.0, 0.0185, 0.01681, 0.0185, 1.0, 0.0185, 0.01681, 0.0185, 1.0, 0.0185, 0.01681, 0.0185, 1.0, 0.1119, 0.1441, 0.008023, 1.0, 0.1119, 0.1441, 0.008023, 1.0, 0.1119, 0.1441, 0.008023, 1.0, 0.1119, 0.1441, 0.008023, 1.0, 0.1119, 0.1441, 0.008023, 1.0, 0.1119, 0.1441, 0.008023, 1.0, 0.1119, 0.1441, 0.008023, 1.0, 0.1119, 0.1441, 0.008023, 1.0, 0.1119, 0.1441, 0.008023, 1.0, 0.1119, 0.1441, 0.008023, 1.0, 0.1119, 0.1441, 0.008023, 1.0, 0.1119, 0.1441, 0.008023, 1.0, 0.1119, 0.1441, 0.008023, 1.0, 0.1119, 0.1441, 0.008023, 1.0, 0.1119, 0.1441, 0.008023, 1.0, 0.1119, 0.1441, 0.008023, 1.0, 0.1119, 0.1441, 0.008023, 1.0, 0.1119, 0.1441, 0.008023, 1.0, 0.1119, 0.1441, 0.008023, 1.0, 0.1119, 0.1441, 0.008023, 1.0, 0.1119, 0.1441, 0.008023, 1.0, 0.1119, 0.1441, 0.008023, 1.0, 0.1119, 0.1441, 0.008023, 1.0, 0.1119, 0.1441, 0.008023, 1.0, 0.01298, 0.02416, 0.008568, 1.0, 0.02315, 0.0382, 0.008023, 1.0, 0.02956, 0.04519, 0.008023, 1.0, 0.0137, 0.02519, 0.008023, 1.0, 0.1119, 0.1441, 0.008023, 1.0, 0.1119, 0.1441, 0.008023, 1.0, 0.1119, 0.1441, 0.008023, 1.0, 0.1119, 0.1441, 0.008023, 1.0, 0.1119, 0.1441, 0.008023, 1.0, 0.1119, 0.1441, 0.008023, 1.0, 0.1119, 0.1441, 0.008023, 1.0, 0.1119, 0.1441, 0.008023, 1.0, 0.1119, 0.1441, 0.008023, 1.0, 0.01298, 0.02416, 0.008568, 1.0, 0.01298, 0.02416, 0.008568, 1.0, 0.02315, 0.0382, 0.008023, 1.0, 0.01298, 0.02416, 0.008568, 1.0, 0.1119, 0.1441, 0.008023, 1.0, 0.1119, 0.1441, 0.008023, 1.0, 0.1119, 0.1441, 0.008023, 1.0, 0.1119, 0.1441, 0.008023, 1.0, 0.1119, 0.1441, 0.008023, 1.0, 0.1119, 0.1441, 0.008023, 1.0, 0.1119, 0.1441, 0.008023, 1.0, 0.1119, 0.1441, 0.008023, 1.0, 0.1119, 0.1441, 0.008023, 1.0, 0.1119, 0.1441, 0.008023, 1.0, 0.1119, 0.1441, 0.008023, 1.0, 0.1119, 0.1441, 0.008023, 1.0, 0.1119, 0.1441, 0.008023, 1.0, 0.1119, 0.1441, 0.008023, 1.0, 0.1119, 0.1441, 0.008023, 1.0, 0.1119, 0.1441, 0.008023, 1.0, 0.1119, 0.1441, 0.008023, 1.0, 0.1119, 0.1441, 0.008023, 1.0, 0.1119, 0.1441, 0.008023, 1.0, 0.1119, 0.1441, 0.008023, 1.0, 0.0137, 0.02519, 0.008023, 1.0, 0.02956, 0.04519, 0.008023, 1.0, 0.04374, 0.0648, 0.008023, 1.0, 0.0137, 0.02519, 0.008023, 1.0, 0.1119, 0.1441, 0.008023, 1.0, 0.1119, 0.1441, 0.008023, 1.0, 0.1119, 0.1441, 0.008023, 1.0, 0.1119, 0.1441, 0.008023, 1.0, 0.0137, 0.02519, 0.008023, 1.0, 0.04374, 0.0648, 0.008023, 1.0, 0.05448, 0.07819, 0.008023, 1.0, 0.016, 0.02843, 0.008023, 1.0, 0.1119, 0.1441, 0.008023, 1.0, 0.1119, 0.1441, 0.008023, 1.0, 0.1119, 0.1441, 0.008023, 1.0, 0.1119, 0.1441, 0.008023, 1.0, 0.1119, 0.1441, 0.008023, 1.0, 0.1119, 0.1441, 0.008023, 1.0, 0.1119, 0.1441, 0.008023, 1.0, 0.1119, 0.1441, 0.008023, 1.0, 0.1119, 0.1441, 0.008023, 1.0, 0.1119, 0.1441, 0.008023, 1.0, 0.1119, 0.1441, 0.008023, 1.0, 0.1119, 0.1441, 0.008023, 1.0, 0.1119, 0.1441, 0.008023, 1.0, 0.1119, 0.1441, 0.008023, 1.0, 0.1119, 0.1441, 0.008023, 1.0, 0.1119, 0.1441, 0.008023, 1.0, 0.1119, 0.1441, 0.008023, 1.0, 0.1119, 0.1441, 0.008023, 1.0, 0.1119, 0.1441, 0.008023, 1.0, 0.1119, 0.1441, 0.008023, 1.0, 0.1119, 0.1441, 0.008023, 1.0, 0.1119, 0.1441, 0.008023, 1.0, 0.1119, 0.1441, 0.008023, 1.0, 0.1119, 0.1441, 0.008023, 1.0, 0.1119, 0.1441, 0.008023, 1.0, 0.1119, 0.1441, 0.008023, 1.0, 0.1119, 0.1441, 0.008023, 1.0, 0.1119, 0.1441, 0.008023, 1.0, 0.1119, 0.1441, 0.008023, 1.0, 0.1119, 0.1441, 0.008023, 1.0, 0.1119, 0.1441, 0.008023, 1.0, 0.1119, 0.1441, 0.008023, 1.0, 0.1119, 0.1441, 0.008023, 1.0, 0.1119, 0.1441, 0.008023, 1.0, 0.1119, 0.1441, 0.008023, 1.0, 0.1119, 0.1441, 0.008023, 1.0, 0.1119, 0.1441, 0.008023, 1.0, 0.1119, 0.1441, 0.008023, 1.0, 0.1119, 0.1441, 0.008023, 1.0, 0.1119, 0.1441, 0.008023, 1.0, 0.1119, 0.1441, 0.008023, 1.0, 0.1119, 0.1441, 0.008023, 1.0, 0.1119, 0.1441, 0.008023, 1.0, 0.1119, 0.1441, 0.008023, 1.0, 0.1119, 0.1441, 0.008023, 1.0, 0.1119, 0.1441, 0.008023, 1.0, 0.1119, 0.1441, 0.008023, 1.0, 0.1119, 0.1441, 0.008023, 1.0, 0.1119, 0.1441, 0.008023, 1.0, 0.1119, 0.1441, 0.008023, 1.0, 0.107, 0.1384, 0.008568, 1.0, 0.1119, 0.1441, 0.008023, 1.0, 0.1119, 0.1441, 0.008023, 1.0, 0.1119, 0.1441, 0.008023, 1.0, 0.1119, 0.1441, 0.008023, 1.0, 0.1119, 0.1441, 0.008023, 1.0, 0.1119, 0.1441, 0.008023, 1.0, 0.1119, 0.1441, 0.008023, 1.0, 0.1119, 0.1441, 0.008023, 1.0, 0.1119, 0.1441, 0.008023, 1.0, 0.1119, 0.1441, 0.008023, 1.0, 0.1119, 0.1441, 0.008023, 1.0, 0.1119, 0.1441, 0.008023, 1.0, 0.1119, 0.1441, 0.008023, 1.0, 0.1119, 0.1441, 0.008023, 1.0, 0.1119, 0.1441, 0.008023, 1.0, 0.1119, 0.1441, 0.008023, 1.0, 0.1119, 0.1441, 0.008023, 1.0, 0.1119, 0.1441, 0.008023, 1.0, 0.1119, 0.1441, 0.008023, 1.0, 0.1119, 0.1441, 0.008023, 1.0, 0.1119, 0.1441, 0.008023, 1.0, 0.1119, 0.1441, 0.008023, 1.0, 0.1119, 0.1441, 0.008023, 1.0, 0.1119, 0.1441, 0.008023, 1.0, 0.1119, 0.1441, 0.008023, 1.0, 0.1119, 0.1441, 0.008023, 1.0, 0.1119, 0.1441, 0.008023, 1.0, 0.1119, 0.1441, 0.008023, 1.0, 0.1119, 0.1441, 0.008023, 1.0, 0.1119, 0.1441, 0.008023, 1.0, 0.1119, 0.1441, 0.008023, 1.0, 0.1119, 0.1441, 0.008023, 1.0, 0.1119, 0.1441, 0.008023, 1.0, 0.1119, 0.1441, 0.008023, 1.0, 0.1119, 0.1441, 0.008023, 1.0, 0.1119, 0.1441, 0.008023, 1.0, 0.1119, 0.1441, 0.008023, 1.0, 0.1119, 0.1441, 0.008023, 1.0, 0.1119, 0.1441, 0.008023, 1.0, 0.1119, 0.1441, 0.008023, 1.0, 0.1119, 0.1441, 0.008023, 1.0, 0.1119, 0.1441, 0.008023, 1.0, 0.1119, 0.1441, 0.008023, 1.0, 0.1119, 0.1441, 0.008023, 1.0, 0.1119, 0.1441, 0.008023, 1.0, 0.1119, 0.1441, 0.008023, 1.0, 0.1119, 0.1441, 0.008023, 1.0, 0.1119, 0.1441, 0.008023, 1.0, 0.01298, 0.02416, 0.008568, 1.0, 0.01298, 0.02416, 0.008568, 1.0, 0.01298, 0.02416, 0.008568, 1.0, 0.01298, 0.02416, 0.008568, 1.0, 0.02217, 0.04374, 0.01298, 1.0, 0.02217, 0.04374, 0.01298, 1.0, 0.01298, 0.02416, 0.008568, 1.0, 0.01298, 0.02416, 0.008568, 1.0, 0.01298, 0.02416, 0.008568, 1.0, 0.01298, 0.02416, 0.008568, 1.0, 0.0137, 0.02519, 0.009134, 1.0, 0.01444, 0.02732, 0.009721, 1.0, 0.01521, 0.02843, 0.01033, 1.0, 0.01298, 0.02416, 0.008568, 1.0, 0.01444, 0.02624, 0.009721, 1.0, 0.01298, 0.02416, 0.008568, 1.0, 0.01298, 0.02416, 0.008568, 1.0, 0.01298, 0.02416, 0.008568, 1.0, 0.01444, 0.02624, 0.009721, 1.0, 0.0137, 0.02519, 0.009134, 1.0, 0.0137, 0.02519, 0.009134, 1.0, 0.0137, 0.02519, 0.009134, 1.0, 0.01298, 0.02416, 0.008568, 1.0, 0.01298, 0.02416, 0.008568, 1.0, 0.01298, 0.02416, 0.008568, 1.0, 0.01298, 0.02416, 0.008568, 1.0, 0.1119, 0.1441, 0.008023, 1.0, 0.1119, 0.1441, 0.008023, 1.0, 0.1119, 0.1441, 0.008023, 1.0, 0.1119, 0.1441, 0.008023, 1.0, 0.1119, 0.1441, 0.008023, 1.0, 0.1119, 0.1441, 0.008023, 1.0, 0.1119, 0.1441, 0.008023, 1.0, 0.1119, 0.1441, 0.008023, 1.0, 0.1119, 0.1441, 0.008023, 1.0, 0.1119, 0.1441, 0.008023, 1.0, 0.1119, 0.1441, 0.008023, 1.0, 0.1119, 0.1441, 0.008023, 1.0, 0.1119, 0.1441, 0.008023, 1.0, 0.1119, 0.1441, 0.008023, 1.0, 0.1119, 0.1441, 0.008023, 1.0, 0.1119, 0.1441, 0.008023, 1.0, 0.1119, 0.1441, 0.008023, 1.0])
me_cone_006.materials.append(mat_material_001)
me_cone_006.use_remesh_preserve_volume = False
me_cone_006.use_remesh_preserve_attributes = False
me_cone_006.use_mirror_vertex_groups = False
me_cone_006.update()
arm_armature = bpy.data.armatures.new('Armature')  # bones are not reproduced

# ---- objects
ob_armature = bpy.data.objects.new('Armature', arm_armature)
ob_witch = bpy.data.objects.new('witch', me_cone_006)
ob_camera = bpy.data.objects.new('Camera', cam_camera)

# ---- transforms, parenting, visibility, modifiers, constraints
ob_armature.location = (0.0, 1.22, 0.5531)
ob_armature.show_in_front = True
ob_armature.lineart.crease_threshold = 0.0
ob_witch.parent = ob_armature
ob_witch.matrix_parent_inverse = Matrix(((1.0, 0.0, 0.0, -0.0), (0.0, 1.0, 0.0, -1.22), (0.0, 0.0, 1.0, -0.5531), (0.0, 0.0, 0.0, 1.0)))
ob_witch.location = (0.0, 0.0, 0.0)
ob_witch.lineart.crease_threshold = 0.0
_vg = ob_witch.vertex_groups.new(name='root')
_vg = ob_witch.vertex_groups.new(name='spine')
for _i, _w in zip([66, 70, 71, 73, 74, 78, 79, 83, 84, 85, 86, 87, 89, 90, 92, 93, 94, 95, 96, 97, 98, 99, 100, 101, 102, 103, 104, 105, 106, 107, 108, 109, 110, 111, 112, 113, 114, 115, 116, 117, 118, 119, 120, 121, 122, 123, 124, 125, 126, 127, 128, 133, 134, 135, 136, 137, 141, 142, 143, 144, 145, 146, 147, 148, 150, 151, 152, 153, 154, 156, 157, 159, 243, 266, 267, 268, 269, 270, 273, 285, 286, 287, 288, 289, 292, 293, 294, 307, 308, 309, 310, 311, 312, 313, 315, 316, 317, 318, 319, 320, 321, 322], [1.0, 1.0, 0.3205, 0.3195, 1.0, 1.0, 1.0, 1.0, 1.0, 1.0, 1.0, 0.3205, 0.3195, 1.0, 0.07806, 0.07467, 0.9248, 0.06582, 1.0, 0.9117, 0.8894, 0.07806, 0.06725, 0.9225, 0.9088, 0.8907, 0.2324, 0.1675, 0.2314, 0.1992, 0.07632, 0.5, 0.04719, 0.5, 0.9165, 0.9236, 0.9034, 0.07632, 0.04372, 0.5, 0.9154, 0.9236, 0.8989, 0.1643, 0.1494, 0.5557, 0.1669, 0.1441, 0.5783, 0.5, 0.5, 1.0, 0.9225, 1.0, 1.0, 1.0, 1.0, 1.0, 1.0, 1.0, 1.0, 0.1602, 0.3205, 0.1602, 0.5, 1.0, 0.1598, 0.3195, 0.1598, 0.5, 1.0, 1.0, 1.0, 1.0, 1.0, 1.0, 1.0, 1.0, 1.0, 1.0, 1.0, 1.0, 1.0, 1.0, 1.0, 1.0, 1.0, 1.0, 1.0, 1.0, 1.0, 1.0, 1.0, 1.0, 1.0, 1.0, 1.0, 1.0, 1.0, 1.0, 1.0, 1.0]): _vg.add([_i], _w, 'REPLACE')
_vg = ob_witch.vertex_groups.new(name='head')
_vg.add([63, 64, 66, 70, 71, 72, 73, 74, 75, 76, 77, 78, 79, 80, 81, 82, 83, 84, 85, 86, 87, 88, 89, 90, 91, 92, 93, 94, 95, 96, 97, 98, 99, 100, 101, 102, 103, 104, 105, 106, 107, 108, 109, 110, 111, 112, 113, 114, 115, 116, 117, 118, 119, 120, 121, 122, 123, 124, 125, 126, 127, 128, 129, 130, 131, 132, 133, 134, 135, 136, 137, 138, 139, 140, 141, 142, 143, 144, 145, 146, 147, 148, 149, 150, 151, 152, 153, 154, 155, 156, 157, 158, 159, 160, 162, 163, 164, 165, 166, 169, 170, 171, 172, 173, 174, 175, 176, 177, 178, 179, 180, 181, 182, 183, 184, 185, 186, 187, 188, 189, 190, 191, 192, 193, 194, 195, 197, 198, 199, 200, 201, 202, 203, 204, 205, 206, 207, 208, 209, 210, 211, 212, 213, 214, 215, 216, 217, 218, 219, 220, 221, 222, 223, 224, 225, 226, 227, 228, 229, 230, 231, 232, 233, 234, 235, 266, 267, 268, 269, 270, 273, 285, 286, 292, 293, 294, 307, 308, 309, 310, 316, 317, 320, 321, 322], 1.0, 'REPLACE')
_vg = ob_witch.vertex_groups.new(name='hat')
for _i, _w in zip([63, 64, 65, 71, 73, 76, 77, 80, 81, 82, 87, 89, 92, 93, 94, 95, 97, 98, 99, 100, 101, 102, 103, 104, 105, 106, 107, 108, 109, 110, 111, 112, 113, 114, 115, 116, 117, 118, 119, 120, 121, 122, 123, 124, 125, 126, 127, 128, 129, 130, 131, 132, 134, 138, 139, 140, 146, 147, 148, 152, 153, 154, 158, 160, 162, 163, 164, 165, 166, 167, 168, 176, 177, 183, 184, 185, 186, 187, 188, 189, 190, 191, 192, 193, 194, 195, 196, 197, 198, 199, 200, 201, 202, 203, 204, 207, 208, 209, 210, 211, 212, 215, 216, 217, 218, 219, 220, 222, 224, 225, 226, 227, 228, 231, 232, 233, 234, 235], [1.0, 1.0, 1.0, 0.6795, 0.6805, 1.0, 1.0, 1.0, 1.0, 1.0, 0.6795, 0.6805, 0.9219, 0.9253, 0.07524, 0.9081, 0.06697, 0.04218, 0.9219, 0.9083, 0.07753, 0.06209, 0.03985, 0.705, 0.3246, 0.715, 0.3958, 0.9237, 0.5, 0.8874, 0.5, 0.07231, 0.07636, 0.05768, 0.9237, 0.8794, 0.5, 0.07032, 0.07636, 0.0499, 0.7909, 0.4892, 0.08847, 0.7927, 0.4937, 0.08879, 0.5, 0.5, 1.0, 1.0, 1.0, 1.0, 0.07753, 1.0, 1.0, 1.0, 0.8398, 0.6795, 0.3398, 0.8402, 0.6805, 0.3402, 1.0, 1.0, 1.0, 1.0, 1.0, 1.0, 1.0, 1.0, 1.0, 1.0, 1.0, 1.0, 1.0, 1.0, 1.0, 1.0, 0.5, 0.5, 0.5, 0.5, 0.5, 0.5, 1.0, 1.0, 1.0, 1.0, 0.5, 0.5, 0.5, 0.5, 0.5, 0.5, 1.0, 1.0, 0.5, 1.0, 1.0, 0.5, 1.0, 1.0, 0.5, 1.0, 1.0, 0.5, 1.0, 1.0, 1.0, 0.5, 1.0, 0.5, 1.0, 1.0, 0.5, 1.0, 1.0, 0.5]): _vg.add([_i], _w, 'REPLACE')
_vg = ob_witch.vertex_groups.new(name='armR1')
_vg.add([271, 272, 274, 275, 276, 277, 278, 279, 280, 281, 282, 283], 1.0, 'REPLACE')
_vg = ob_witch.vertex_groups.new(name='armR2')
_vg.add([0, 1, 2, 3, 4, 5, 6, 7, 67, 240, 241, 271, 279, 280, 281, 282, 283, 284], 1.0, 'REPLACE')
_vg = ob_witch.vertex_groups.new(name='armR3')
_vg.add([8, 9, 10, 11, 12, 13], 1.0, 'REPLACE')
_vg = ob_witch.vertex_groups.new(name='armL1')
_vg.add([290, 291, 295, 296, 297, 298, 299, 300, 301, 302, 303, 304], 1.0, 'REPLACE')
_vg = ob_witch.vertex_groups.new(name='armL2')
_vg.add([30, 31, 32, 33, 34, 35, 36, 68, 69, 245, 290, 300, 301, 302, 303, 304, 305, 306], 1.0, 'REPLACE')
_vg = ob_witch.vertex_groups.new(name='armL3')
for _i, _w in zip([30, 31, 32, 33, 34, 35, 36, 37, 38, 39, 40, 41, 42, 245], [0.00355, 0.1655, 0.05995, 0.1703, 1.0, 1.0, 1.0, 1.0, 1.0, 1.0, 1.0, 1.0, 1.0, 0.00355]): _vg.add([_i], _w, 'REPLACE')
_vg = ob_witch.vertex_groups.new(name='legR1')
_vg.add([14, 15, 16, 17, 18, 19, 20, 21, 22, 23, 24, 25, 236, 237, 238, 239, 244], 1.0, 'REPLACE')
_vg = ob_witch.vertex_groups.new(name='legR2')
_vg.add([23, 24, 25, 26, 27, 28, 29, 59, 60, 242, 250, 251], 1.0, 'REPLACE')
_vg = ob_witch.vertex_groups.new(name='legR3')
_vg.add([29, 59, 60, 242, 250, 251, 252, 253, 254, 255, 256, 257], 1.0, 'REPLACE')
_vg = ob_witch.vertex_groups.new(name='legL1')
_vg.add([43, 44, 45, 46, 47, 48, 49, 50, 51, 52, 53, 54, 247, 248, 249], 1.0, 'REPLACE')
_vg = ob_witch.vertex_groups.new(name='legL2')
_vg.add([52, 53, 54, 55, 56, 57, 58, 61, 62, 246, 258, 259], 1.0, 'REPLACE')
_vg = ob_witch.vertex_groups.new(name='legL3')
_vg.add([58, 61, 62, 246, 258, 259, 260, 261, 262, 263, 264, 265], 1.0, 'REPLACE')
_vg = ob_witch.vertex_groups.new(name='hatTip')
for _i, _w in zip([161, 168, 183, 184, 185, 186, 187, 194, 195, 196, 197, 207, 209, 210, 215, 217, 218, 224, 231, 233, 234], [1.0, 1.0, 1.0, 1.0, 1.0, 1.0, 1.0, 0.5, 0.5, 0.5, 0.5, 1.0, 0.5, 0.5, 1.0, 0.25, 0.25, 1.0, 1.0, 0.25, 0.25]): _vg.add([_i], _w, 'REPLACE')
_vg = ob_witch.vertex_groups.new(name='brimFrontR')
for _i, _w in zip([63, 65, 71, 76, 87, 95, 97, 98, 104, 105, 110, 112, 114, 121, 122, 123, 131, 146, 147, 148, 158, 162, 167, 169, 174, 178, 182, 189, 190, 195, 196, 199, 200, 228, 229, 230, 232, 233, 234, 235], [1.0, 1.0, 0.6795, 1.0, 0.6795, 0.8654, 0.01384, 0.0112, 0.6851, 0.1355, 0.4517, 0.01022, 0.01428, 0.7619, 0.4267, 0.02493, 0.5, 0.8398, 0.6795, 0.3398, 1.0, 1.0, 1.0, 1.0, 1.0, 1.0, 1.0, 1.0, 1.0, 0.5, 0.5, 1.0, 1.0, 0.5, 0.5, 0.5, 0.5, 0.25, 0.25, 0.5]): _vg.add([_i], _w, 'REPLACE')
_vg = ob_witch.vertex_groups.new(name='brimFrontL')
for _i, _w in zip([64, 65, 73, 81, 89, 100, 102, 103, 106, 107, 116, 118, 120, 124, 125, 126, 139, 152, 153, 154, 160, 165, 167, 172, 174, 180, 182, 188, 189, 196, 197, 200, 201, 204, 205, 206, 208, 209, 210, 211], [1.0, 1.0, 0.6805, 1.0, 0.6805, 0.8661, 0.01101, 0.008054, 0.6951, 0.1055, 0.4536, 0.008877, 0.009852, 0.7643, 0.4161, 0.01738, 0.5, 0.8402, 0.6805, 0.3402, 1.0, 1.0, 1.0, 1.0, 1.0, 1.0, 1.0, 1.0, 1.0, 0.5, 0.5, 1.0, 1.0, 0.5, 0.5, 0.5, 0.5, 0.25, 0.25, 0.5]): _vg.add([_i], _w, 'REPLACE')
_vg = ob_witch.vertex_groups.new(name='brimBackR')
for _i, _w in zip([77, 129, 131, 132, 163, 170, 176, 179, 191, 198, 220, 221, 222, 223, 225, 226, 227, 228, 229, 230, 232, 233, 234, 235], [1.0, 0.5, 0.5, 1.0, 1.0, 1.0, 1.0, 1.0, 1.0, 1.0, 0.5, 0.5, 0.5, 0.5, 0.5, 0.5, 0.5, 0.5, 0.5, 0.5, 0.5, 0.5, 0.5, 0.5]): _vg.add([_i], _w, 'REPLACE')
_vg = ob_witch.vertex_groups.new(name='brimBackL')
for _i, _w in zip([82, 138, 139, 140, 166, 173, 181, 192, 194, 202, 204, 205, 206, 208, 209, 210, 211, 212, 213, 214, 216, 217, 218, 219], [1.0, 0.5, 0.5, 1.0, 1.0, 1.0, 1.0, 1.0, 1.0, 1.0, 0.5, 0.5, 0.5, 0.5, 0.5, 0.5, 0.5, 0.5, 0.5, 0.5, 0.5, 0.5, 0.5, 0.5]): _vg.add([_i], _w, 'REPLACE')
_vg = ob_witch.vertex_groups.new(name='brimRear')
for _i, _w in zip([80, 92, 93, 94, 99, 101, 108, 109, 113, 115, 119, 127, 128, 129, 130, 134, 138, 164, 171, 175, 177, 193, 203, 212, 213, 214, 216, 217, 218, 219, 220, 221, 222, 223, 225, 226, 227], [1.0, 0.003876, 0.9201, 0.07609, 0.003876, -0.0004868, 0.4611, 0.5, 0.03862, 0.4611, 0.03864, 0.25, 0.25, 0.5, 1.0, -0.0004868, 0.5, 1.0, 1.0, 1.0, 1.0, 1.0, 1.0, 0.5, 0.5, 0.5, 0.5, 0.5, 0.5, 0.5, 0.5, 0.5, 0.5, 0.5, 0.5, 0.5, 0.5]): _vg.add([_i], _w, 'REPLACE')
_vg = ob_witch.vertex_groups.new(name='dress-deform')
for _i, _w in zip([14, 31, 66, 236, 243, 247, 288, 292, 308, 317, 318, 319, 320, 321, 322], [0.09911, 0.0003575, 0.0002552, 0.09911, 0.0009068, 0.005951, 1.0, 0.002848, 0.3108, 0.1071, 0.1, 0.1, 0.1117, 0.0017, 0.001552]): _vg.add([_i], _w, 'REPLACE')
_vg = ob_witch.vertex_groups.new(name='shoulderR')
_vg.add([70, 78, 79, 86, 96, 97, 98, 112, 114, 123, 133, 134, 136, 137, 150, 151, 266, 267, 268, 273, 275, 276, 277, 285, 286], 1.0, 'REPLACE')
_vg = ob_witch.vertex_groups.new(name='shoulderL')
for _i, _w in zip([74, 84, 85, 90, 101, 102, 103, 118, 120, 126, 141, 142, 144, 145, 156, 157, 270, 292, 293, 294, 296, 297, 298, 307, 310, 321, 322], [1.0, 1.0, 1.0, 1.0, 1.0, 1.0, 1.0, 1.0, 1.0, 1.0, 1.0, 1.0, 1.0, 1.0, 1.0, 1.0, 1.0, 1.0, 1.0, 1.0, 1.0, 1.0, 1.0, 1.0, 1.0, 0.5, 0.5]): _vg.add([_i], _w, 'REPLACE')
_m = ob_witch.modifiers.new('Armature', 'ARMATURE')
_m.object = ob_armature
ob_camera.location = (7.481, -6.508, 5.344)
ob_camera.rotation_euler = (1.109, 0.0, 0.8149)
ob_camera.lock_rotations_4d = False
ob_camera.empty_display_type = 'ARROWS'
ob_camera.color = (0.0, 0.0, 0.0, 0.0)
ob_camera.display_type = 'WIRE'
ob_camera.lineart.crease_threshold = 0.0

# ---- collection membership
col_collection_1.objects.link(ob_armature)
col_collection_1.objects.link(ob_witch)
col_collection_1.objects.link(ob_camera)

# ---- scene / render settings (as saved in the file)
scene.camera = ob_camera
scene.frame_start = 1; scene.frame_end = 50; scene.frame_set(39)
scene.render.engine = 'BLENDER_EEVEE_NEXT'
scene.render.resolution_percentage = 50
scene.render.dither_intensity = 0.0
scene.render.use_bake_clear = False
scene.cycles.use_denoising = False
scene.cycles.samples = 128
scene.cycles.sampling_pattern = 'TABULATED_SOBOL'
scene.cycles.use_adaptive_sampling = False
scene.cycles.use_light_tree = False
scene.cycles.blur_glossy = 0.0
scene.cycles.sample_clamp_indirect = 0.0
scene.view_settings.view_transform = 'Standard'
bpy.context.view_layer.update()

# ---- added for rendering (the .blend has no usable light): sun
light_auto_sun = bpy.data.lights.new('AutoSun', 'SUN')
light_auto_sun.energy = 3.0
light_auto_sun.angle = 0.0523599
ob_auto_sun = bpy.data.objects.new('AutoSun', light_auto_sun)
scene.collection.objects.link(ob_auto_sun)
ob_auto_sun.rotation_euler = (0.872665, 0.174533, 0.523599)
bpy.context.view_layer.update()
